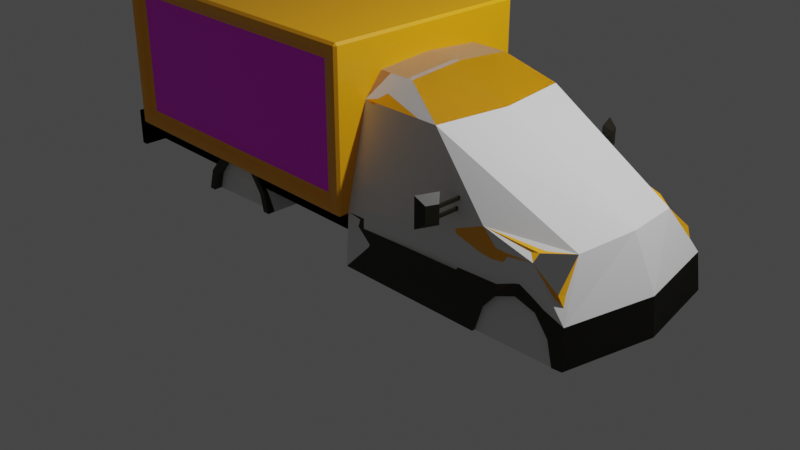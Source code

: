 # Source: DeliveryTruck.blend  (saved by Blender 3.4.6; exported with 4.5.12 LTS)
import bpy
from mathutils import Matrix  # noqa: F401  (used for matrix-valued properties, if any)

bpy.ops.wm.read_factory_settings(use_empty=True)
scene = bpy.context.scene
scene.name = 'Scene'

# ---- collections
col_collection = bpy.data.collections.new('Collection'); scene.collection.children.link(col_collection)

# ---- images (referenced by path relative to the original .blend; pixels are not part of the script)
import os
ASSET_DIR = os.environ.get("B2B_ASSET_DIR", "")  # directory of the original .blend (textures are referenced by path, not embedded)
HERE = os.path.dirname(os.path.abspath(__file__))  # packed textures are extracted next to this script under _unpacked/

def load_image(name, relpath, width, height, colorspace="sRGB"):
    """Load a texture the original file referenced (path relative to the .blend, or extracted next to this script)."""
    p = next((c for c in (os.path.join(HERE, relpath), os.path.join(ASSET_DIR, relpath)) if relpath and os.path.exists(c)), "")
    if p:
        img = bpy.data.images.load(p, check_existing=True)
        img.name = name
    else:  # same state as the original file: an image datablock whose file is absent (Cycles renders it pink)
        img = bpy.data.images.new(name, width, height)
        img.source = "FILE"
        img.filepath = "//" + (relpath or name)
    img.colorspace_settings.name = colorspace
    return img
img_deliverylegitlogo_png = load_image('DeliveryLegitLogo.png', 'DeliveryLegitLogo.png', 1024, 1024, 'sRGB')

# ---- materials (node trees are filled in below, after node groups)
mat_carbody = bpy.data.materials.new('CarBody')
mat_carbody.alpha_threshold = 0.0
mat_carbody.use_transparent_shadow = False
mat_carbody.roughness = 0.5
mat_carbody.line_color = (0.0, 0.0, 0.0, 1.0)
mat_glass = bpy.data.materials.new('Glass')
mat_glass.use_transparent_shadow = False
mat_bottomside = bpy.data.materials.new('BottomSide')
mat_bottomside.use_transparent_shadow = False
mat_inside = bpy.data.materials.new('Inside')
mat_inside.use_transparent_shadow = False
mat_carbodytextured = bpy.data.materials.new('CarBodyTextured')
mat_carbodytextured.alpha_threshold = 0.0
mat_carbodytextured.use_transparent_shadow = False
mat_carbodytextured.roughness = 0.5
mat_carbodytextured.line_color = (0.0, 0.0, 0.0, 1.0)
mat_tire = bpy.data.materials.new('Tire')
mat_tire.use_transparent_shadow = False
mat_rim = bpy.data.materials.new('Rim')
mat_rim.use_transparent_shadow = False

# ---- material node trees
mat_carbody.use_nodes = True; mat_carbody.node_tree.nodes.clear()
_N = mat_carbody.node_tree.nodes; _L = mat_carbody.node_tree.links
n0 = _N.new('ShaderNodeOutputMaterial'); n0.name = 'Material Output'; n0.location = (300, 300)
n1 = _N.new('ShaderNodeBsdfPrincipled'); n1.name = 'Principled BSDF'; n1.location = (10, 300)
n1.distribution = 'GGX'
n1.subsurface_method = 'RANDOM_WALK_SKIN'
n1.inputs[0].default_value = (1.0, 0.4231, 0.0, 1.0)
n1.inputs[3].default_value = 1.45
n1.inputs[19].default_value = 0.25
n1.inputs[27].default_value = (0.0, 0.0, 0.0, 1.0)
n1.inputs[28].default_value = 1.0
_L.new(n1.outputs[0], n0.inputs[0])
n0.is_active_output = True
mat_glass.use_nodes = True; mat_glass.node_tree.nodes.clear()
_N = mat_glass.node_tree.nodes; _L = mat_glass.node_tree.links
n0 = _N.new('ShaderNodeBsdfPrincipled'); n0.name = 'Principled BSDF'; n0.location = (10, 300)
n0.distribution = 'GGX'
n0.subsurface_method = 'RANDOM_WALK_SKIN'
n0.inputs[1].default_value = 1.0
n0.inputs[2].default_value = 0.0
n0.inputs[3].default_value = 1.45
n0.inputs[13].default_value = 0.2387
n0.inputs[15].default_value = 0.1171
n0.inputs[27].default_value = (0.0, 0.0, 0.0, 1.0)
n0.inputs[28].default_value = 1.0
n1 = _N.new('ShaderNodeOutputMaterial'); n1.name = 'Material Output'; n1.location = (300, 300)
_L.new(n0.outputs[0], n1.inputs[0])
n1.is_active_output = True
mat_bottomside.use_nodes = True; mat_bottomside.node_tree.nodes.clear()
_N = mat_bottomside.node_tree.nodes; _L = mat_bottomside.node_tree.links
n0 = _N.new('ShaderNodeBsdfPrincipled'); n0.name = 'Principled BSDF'; n0.location = (10, 300)
n0.distribution = 'GGX'
n0.subsurface_method = 'RANDOM_WALK_SKIN'
n0.inputs[0].default_value = (0.01276, 0.01162, 0.005498, 1.0)
n0.inputs[3].default_value = 1.45
n0.inputs[27].default_value = (0.0, 0.0, 0.0, 1.0)
n0.inputs[28].default_value = 1.0
n1 = _N.new('ShaderNodeOutputMaterial'); n1.name = 'Material Output'; n1.location = (300, 300)
_L.new(n0.outputs[0], n1.inputs[0])
n1.is_active_output = True
mat_inside.use_nodes = True; mat_inside.node_tree.nodes.clear()
_N = mat_inside.node_tree.nodes; _L = mat_inside.node_tree.links
n0 = _N.new('ShaderNodeBsdfPrincipled'); n0.name = 'Principled BSDF'; n0.location = (10, 300)
n0.distribution = 'GGX'
n0.subsurface_method = 'RANDOM_WALK_SKIN'
n0.inputs[0].default_value = (0.07881, 0.06003, 0.004955, 1.0)
n0.inputs[2].default_value = 1.0
n0.inputs[3].default_value = 1.45
n0.inputs[13].default_value = 0.2658
n0.inputs[27].default_value = (0.0, 0.0, 0.0, 1.0)
n0.inputs[28].default_value = 1.0
n1 = _N.new('ShaderNodeOutputMaterial'); n1.name = 'Material Output'; n1.location = (300, 300)
_L.new(n0.outputs[0], n1.inputs[0])
n1.is_active_output = True
mat_carbodytextured.use_nodes = True; mat_carbodytextured.node_tree.nodes.clear()
_N = mat_carbodytextured.node_tree.nodes; _L = mat_carbodytextured.node_tree.links
n0 = _N.new('ShaderNodeOutputMaterial'); n0.name = 'Material Output'; n0.location = (300, 300)
n1 = _N.new('ShaderNodeBsdfPrincipled'); n1.name = 'Principled BSDF'; n1.location = (10, 300)
n1.distribution = 'GGX'
n1.subsurface_method = 'RANDOM_WALK_SKIN'
n1.inputs[3].default_value = 1.45
n1.inputs[19].default_value = 0.25
n1.inputs[27].default_value = (0.0, 0.0, 0.0, 1.0)
n1.inputs[28].default_value = 1.0
n2 = _N.new('ShaderNodeTexImage'); n2.name = 'Image Texture'; n2.location = (-280, 276)
n2.image = img_deliverylegitlogo_png
n2.interpolation = 'Closest'
_L.new(n1.outputs[0], n0.inputs[0])
_L.new(n2.outputs[0], n1.inputs[0])
n0.is_active_output = True
mat_tire.use_nodes = True; mat_tire.node_tree.nodes.clear()
_N = mat_tire.node_tree.nodes; _L = mat_tire.node_tree.links
n0 = _N.new('ShaderNodeBsdfPrincipled'); n0.name = 'Principled BSDF'; n0.location = (10, 300)
n0.distribution = 'GGX'
n0.subsurface_method = 'RANDOM_WALK_SKIN'
n0.inputs[0].default_value = (0.004454, 0.004454, 0.004454, 1.0)
n0.inputs[2].default_value = 0.9369
n0.inputs[3].default_value = 1.45
n0.inputs[13].default_value = 0.7162
n0.inputs[27].default_value = (0.0, 0.0, 0.0, 1.0)
n0.inputs[28].default_value = 1.0
n1 = _N.new('ShaderNodeOutputMaterial'); n1.name = 'Material Output'; n1.location = (300, 300)
_L.new(n0.outputs[0], n1.inputs[0])
n1.is_active_output = True
mat_rim.use_nodes = True; mat_rim.node_tree.nodes.clear()
_N = mat_rim.node_tree.nodes; _L = mat_rim.node_tree.links
n0 = _N.new('ShaderNodeBsdfPrincipled'); n0.name = 'Principled BSDF'; n0.location = (10, 300)
n0.distribution = 'GGX'
n0.subsurface_method = 'RANDOM_WALK_SKIN'
n0.inputs[1].default_value = 1.0
n0.inputs[2].default_value = 0.6622
n0.inputs[3].default_value = 1.45
n0.inputs[27].default_value = (0.0, 0.0, 0.0, 1.0)
n0.inputs[28].default_value = 1.0
n1 = _N.new('ShaderNodeOutputMaterial'); n1.name = 'Material Output'; n1.location = (300, 300)
_L.new(n0.outputs[0], n1.inputs[0])
n1.is_active_output = True

# ---- world
world_world = bpy.data.worlds.new('World'); scene.world = world_world
world_world.use_nodes = True; world_world.node_tree.nodes.clear()
_N = world_world.node_tree.nodes; _L = world_world.node_tree.links
n0 = _N.new('ShaderNodeOutputWorld'); n0.name = 'World Output'; n0.location = (300, 300)
n1 = _N.new('ShaderNodeBackground'); n1.name = 'Background'; n1.location = (10, 300)
n1.inputs[0].default_value = (0.05088, 0.05088, 0.05088, 1.0)
_L.new(n1.outputs[0], n0.inputs[0])
n0.is_active_output = True
world_world.color = (0.05088, 0.05088, 0.05088)
world_world.use_sun_shadow = False
world_world.sun_shadow_jitter_overblur = 0.0

# ---- cameras
cam_camera = bpy.data.cameras.new('Camera')
cam_camera.clip_end = 100.0
cam_camera.ortho_scale = 7.314

# ---- lights
light_light = bpy.data.lights.new('Light', 'POINT')
light_light.transmission_factor = 0.0
light_light.energy = 1000.0
light_light.shadow_soft_size = 0.1
light_light.shadow_maximum_resolution = 0.006
light_light.use_absolute_resolution = True

# ---- meshes
me_cube = bpy.data.meshes.new('Cube')
me_cube.from_pydata([(2.857, -0.929, 0.3834), (2.894, -0.9599, 0.0), (0.3934, -1.039, 0.0), (0.3934, -1.01, 0.3033), (-2.975, -1.01, 0.3033), (-2.975, -1.01, 0.5193), (3.05, 0.0, 0.3834), (3.087, 0.0, 0.0), (2.949, 0.0, 0.4409), (0.3934, 0.0, 0.0), (2.804, 0.0, 0.8958), (2.194, 0.0, 0.9895), (0.7972, 0.0, 1.859), (0.3998, 0.0, 1.859), (0.3934, 0.0, 0.3033), (-2.975, 0.0, 0.3033), (-2.975, 0.0, 0.5193), (2.379, -0.7087, 0.4905), (2.82, -0.8564, 0.4547), (-2.975, -0.8597, 0.3033), (-2.975, -0.8597, 0.5193), (0.7972, -0.5937, 1.812), (0.3998, -0.5937, 1.812), (0.3934, -0.9242, 0.0), (0.3998, -0.9242, 0.5193), (0.3934, -0.9242, 0.3033), (1.912, -0.8053, 1.004), (-2.907, -1.01, 0.3033), (-2.907, -1.01, 0.5193), (-2.907, 0.0, 0.3033), (-2.907, 0.0, 0.5877), (-2.907, -0.9242, 0.3033), (-2.907, -0.9242, 0.5193), (-2.975, -1.115, 0.646), (-2.975, -1.115, 0.2625), (-2.907, -1.115, 0.646), (-2.907, 0.0, 0.646), (-2.975, 0.0, 0.646), (-2.975, -0.8486, 0.2625), (-2.975, 0.0, 0.2625), (-2.975, -0.8486, 0.646), (-2.907, -0.8486, 0.646), (-2.907, -1.115, 0.2625), (-2.907, 0.0, 0.2625), (-2.907, -0.8486, 0.2625), (0.3982, -1.01, 0.4518), (0.3998, -0.9242, 0.6203), (1.383, 0.0, 1.582), (1.361, -0.6985, 1.525), (0.3998, -0.7832, 1.582), (2.713, -0.6138, 0.8633), (2.48, -0.8135, 0.8558), (2.479, -0.8892, 0.7958), (2.75, -0.8891, 0.6111), (0.3998, 0.0, 0.5877), (0.3998, -0.9087, 0.9755), (2.137, -0.9097, 0.5155), (2.578, -0.689, 0.4168), (2.041, -0.9403, 0.7892), (2.388, -0.9784, 0.4895), (1.979, -1.022, -0.0001705), (2.795, -0.9711, -0.0001705), (2.187, -1.0, 0.4158), (2.588, -0.962, 0.4158), (2.04, -1.012, 0.2396), (2.734, -0.9688, 0.2396), (2.178, -0.7137, 0.4168), (2.031, -0.7221, 0.2405), (1.969, -0.732, 0.0007633), (2.228, -0.7089, 0.0007633), (2.526, -0.6905, 0.0007633), (2.786, -0.6815, 0.0007633), (2.725, -0.6792, 0.2405), (2.187, -0.9967, 0.4594), (2.588, -0.952, 0.4594), (2.388, -0.9709, 0.5331), (2.388, -0.9047, 0.6099), (2.634, -0.885, 0.521), (0.5283, 0.0, 1.859), (0.598, -1.003, 0.5487), (0.5283, -0.5937, 1.812), (0.5283, -0.7827, 1.582), (0.5283, -0.9091, 0.9719), (0.5283, -0.9259, 0.6143), (0.6018, -1.009, 0.4521), (0.7331, 0.0, 1.859), (1.681, -0.9369, 0.8011), (1.733, -0.9129, 0.5164), (0.7331, -0.5937, 1.812), (1.205, -0.7444, 1.55), (1.68, -0.8638, 0.9804), (1.737, -0.9999, 0.4573), (1.789, 0.0, 0.5164), (0.5985, 0.0, 0.5495), (1.095, 0.0, 1.582), (0.5283, 0.0, 1.582), (1.703, 0.0, 0.949), (0.5283, 0.0, 0.9719), (1.737, 0.0, 0.4573), (0.6018, 0.0, 0.4516), (0.5283, 0.0, 0.6143), (1.762, 0.0, 0.8011), (-1.374, -0.7087, 0.4905), (-1.175, -0.689, 0.4168), (-1.365, -0.9784, 0.4895), (-1.76, -1.019, 0.05702), (-0.9727, -0.9706, 0.05703), (-1.566, -1.0, 0.4158), (-1.165, -0.962, 0.4158), (-1.713, -1.012, 0.2396), (-1.019, -0.9688, 0.2396), (-1.575, -0.7137, 0.4168), (-1.722, -0.7221, 0.2405), (-1.769, -0.7296, 0.05796), (-0.982, -0.681, 0.05796), (-1.029, -0.6792, 0.2405), (-1.615, -0.7137, 0.4883), (-1.791, -0.7221, 0.2773), (-1.375, -0.7087, 0.5765), (-1.125, -0.962, 0.4872), (-1.364, -0.9784, 0.5754), (-1.604, -1.0, 0.4872), (-1.78, -1.012, 0.2762), (-1.836, -1.019, 0.0577), (-1.847, -0.7296, 0.05881), (-0.8942, -0.9706, 0.0577), (-0.9054, -0.681, 0.05882), (-0.9499, -0.9688, 0.2762), (-0.9611, -0.6792, 0.2774), (-1.136, -0.689, 0.4883), (-1.703, 0.0, 0.3033), (-1.048, 0.0, 0.3033), (-1.703, -0.9242, 0.3033), (-1.048, -0.9242, 0.3033), (-1.231, -0.9242, 0.5193), (-1.514, -0.9242, 0.5193), (-2.975, -0.6843, 0.3033), (-2.975, -0.6843, 0.5193), (0.3934, -0.7166, 0.0), (0.3934, -0.7166, 0.3033), (-2.907, -0.7166, 0.3033), (-2.907, -0.7166, 0.5716), (-2.975, -0.6787, 0.2625), (-2.975, -0.6787, 0.646), (-2.907, -0.6787, 0.2625), (-2.907, -0.6787, 0.646), (0.3998, -0.7166, 0.5716), (-1.217, -0.7166, 0.5193), (-1.528, -0.7166, 0.5193), (-1.703, -0.7166, 0.3033), (-1.048, -0.7166, 0.3033), (1.441, 0.0, 1.517), (1.964, -0.9126, 0.9418), (2.098, 0.0, 1.049), (1.272, -0.7782, 1.582), (0.3998, 0.0, 0.6495), (0.3998, -1.011, 0.554), (1.622, -0.9118, 0.949), (1.095, -0.7792, 1.582), (1.68, 0.0, 0.9804), (1.205, 0.0, 1.55), (0.5283, -0.8638, 0.9719), (1.686, -0.8899, 0.8011), (1.627, -0.8663, 0.949), (0.5283, -0.745, 1.582), (0.5283, -0.8795, 0.6143), (1.736, -0.8674, 0.5164), (0.5981, -0.8817, 0.5488), (1.737, -0.8777, 0.4573), (0.6018, -0.8862, 0.452), (1.095, -0.7417, 1.582), (1.532, -1.261, 1.151), (1.532, -1.261, 0.9221), (1.591, -1.113, 1.151), (1.591, -1.113, 0.9221), (1.688, -1.145, 1.119), (1.643, -1.257, 1.119), (1.643, -1.257, 0.9548), (1.688, -1.145, 0.9548), (1.626, -1.077, 1.19), (1.543, -1.286, 1.19), (1.543, -1.286, 0.884), (1.626, -1.077, 0.884), (1.668, -1.137, 1.097), (1.668, -1.137, 1.064), (1.646, -1.137, 1.097), (1.646, -1.137, 1.064), (1.646, -0.8611, 1.064), (1.646, -0.8611, 1.097), (1.668, -0.8611, 1.064), (1.668, -0.8611, 1.097), (1.668, -1.137, 1.007), (1.668, -1.137, 0.9743), (1.646, -1.137, 1.007), (1.646, -1.137, 0.9743), (1.646, -0.8852, 0.9743), (1.646, -0.8852, 1.007), (1.668, -0.8852, 0.9743), (1.668, -0.8852, 1.007), (2.857, 0.929, 0.3834), (2.894, 0.9599, 0.0), (0.3934, 1.039, 0.0), (0.3934, 1.01, 0.3033), (-2.975, 1.01, 0.3033), (-2.975, 1.01, 0.5193), (2.379, 0.7087, 0.4905), (2.82, 0.8564, 0.4547), (-2.975, 0.8597, 0.3033), (-2.975, 0.8597, 0.5193), (0.7972, 0.5937, 1.812), (0.3998, 0.5937, 1.812), (0.3934, 0.9242, 0.0), (0.3998, 0.9242, 0.5193), (0.3934, 0.9242, 0.3033), (1.912, 0.8053, 1.004), (-2.907, 1.01, 0.3033), (-2.907, 1.01, 0.5193), (-2.907, 0.9242, 0.3033), (-2.907, 0.9242, 0.5193), (-2.975, 1.115, 0.646), (-2.975, 1.115, 0.2625), (-2.907, 1.115, 0.646), (-2.975, 0.8486, 0.2625), (-2.975, 0.8486, 0.646), (-2.907, 0.8486, 0.646), (-2.907, 1.115, 0.2625), (-2.907, 0.8486, 0.2625), (0.3982, 1.01, 0.4518), (0.3998, 0.9242, 0.6203), (1.361, 0.6985, 1.525), (0.3998, 0.7832, 1.582), (2.713, 0.6138, 0.8633), (2.48, 0.8135, 0.8558), (2.479, 0.8892, 0.7958), (2.75, 0.8891, 0.6111), (0.3998, 0.9087, 0.9755), (2.137, 0.9097, 0.5155), (2.578, 0.689, 0.4168), (2.041, 0.9403, 0.7892), (2.388, 0.9784, 0.4895), (1.979, 1.022, -0.0001705), (2.795, 0.9711, -0.0001705), (2.187, 1.0, 0.4158), (2.588, 0.962, 0.4158), (2.04, 1.012, 0.2396), (2.734, 0.9688, 0.2396), (2.178, 0.7137, 0.4168), (2.031, 0.7221, 0.2405), (1.969, 0.732, 0.0007633), (2.228, 0.7089, 0.0007633), (2.526, 0.6905, 0.0007633), (2.786, 0.6815, 0.0007633), (2.725, 0.6792, 0.2405), (2.187, 0.9967, 0.4594), (2.588, 0.952, 0.4594), (2.388, 0.9709, 0.5331), (2.388, 0.9047, 0.6099), (2.634, 0.885, 0.521), (0.598, 1.003, 0.5487), (0.5283, 0.5937, 1.812), (0.5283, 0.7827, 1.582), (0.5283, 0.9091, 0.9719), (0.5283, 0.9259, 0.6143), (0.6018, 1.009, 0.4521), (1.681, 0.9369, 0.8011), (1.733, 0.9129, 0.5164), (0.7331, 0.5937, 1.812), (1.205, 0.7444, 1.55), (1.68, 0.8638, 0.9804), (1.737, 0.9999, 0.4573), (-1.374, 0.7087, 0.4905), (-1.175, 0.689, 0.4168), (-1.365, 0.9784, 0.4895), (-1.76, 1.019, 0.05702), (-0.9727, 0.9706, 0.05703), (-1.566, 1.0, 0.4158), (-1.165, 0.962, 0.4158), (-1.713, 1.012, 0.2396), (-1.019, 0.9688, 0.2396), (-1.575, 0.7137, 0.4168), (-1.722, 0.7221, 0.2405), (-1.769, 0.7296, 0.05796), (-0.982, 0.681, 0.05796), (-1.029, 0.6792, 0.2405), (-1.615, 0.7137, 0.4883), (-1.791, 0.7221, 0.2773), (-1.375, 0.7087, 0.5765), (-1.125, 0.962, 0.4872), (-1.364, 0.9784, 0.5754), (-1.604, 1.0, 0.4872), (-1.78, 1.012, 0.2762), (-1.836, 1.019, 0.0577), (-1.847, 0.7296, 0.05881), (-0.8942, 0.9706, 0.0577), (-0.9054, 0.681, 0.05882), (-0.9499, 0.9688, 0.2762), (-0.9611, 0.6792, 0.2774), (-1.136, 0.689, 0.4883), (-1.703, 0.9242, 0.3033), (-1.048, 0.9242, 0.3033), (-1.231, 0.9242, 0.5193), (-1.514, 0.9242, 0.5193), (-2.975, 0.6843, 0.3033), (-2.975, 0.6843, 0.5193), (0.3934, 0.7166, 0.0), (0.3934, 0.7166, 0.3033), (-2.907, 0.7166, 0.3033), (-2.907, 0.7166, 0.5716), (-2.975, 0.6787, 0.2625), (-2.975, 0.6787, 0.646), (-2.907, 0.6787, 0.2625), (-2.907, 0.6787, 0.646), (0.3998, 0.7166, 0.5716), (-1.217, 0.7166, 0.5193), (-1.528, 0.7166, 0.5193), (-1.703, 0.7166, 0.3033), (-1.048, 0.7166, 0.3033), (1.964, 0.9126, 0.9418), (1.272, 0.7782, 1.582), (0.3998, 1.011, 0.554), (1.622, 0.9118, 0.949), (1.095, 0.7792, 1.582), (0.5283, 0.8638, 0.9719), (1.686, 0.8899, 0.8011), (1.627, 0.8663, 0.949), (0.5283, 0.745, 1.582), (0.5283, 0.8795, 0.6143), (1.736, 0.8674, 0.5164), (0.5981, 0.8817, 0.5488), (1.737, 0.8777, 0.4573), (0.6018, 0.8862, 0.452), (1.095, 0.7417, 1.582), (1.532, 1.261, 1.151), (1.532, 1.261, 0.9221), (1.591, 1.113, 1.151), (1.591, 1.113, 0.9221), (1.688, 1.145, 1.119), (1.643, 1.257, 1.119), (1.643, 1.257, 0.9548), (1.688, 1.145, 0.9548), (1.626, 1.077, 1.19), (1.543, 1.286, 1.19), (1.543, 1.286, 0.884), (1.626, 1.077, 0.884), (1.668, 1.137, 1.097), (1.668, 1.137, 1.064), (1.646, 1.137, 1.097), (1.646, 1.137, 1.064), (1.646, 0.8611, 1.064), (1.646, 0.8611, 1.097), (1.668, 0.8611, 1.064), (1.668, 0.8611, 1.097), (1.668, 1.137, 1.007), (1.668, 1.137, 0.9743), (1.646, 1.137, 1.007), (1.646, 1.137, 0.9743), (1.646, 0.8852, 0.9743), (1.646, 0.8852, 1.007), (1.668, 0.8852, 0.9743), (1.668, 0.8852, 1.007)], [], [(137, 16, 15, 136), (88, 21, 12, 85), (140, 31, 44, 144), (62, 59, 75, 73), (139, 14, 9, 138), (157, 152, 154, 158), (46, 155, 54, 146, 24), (150, 131, 14, 139), (48, 26, 153, 151), (18, 53, 77), (134, 133, 25, 24), (0, 1, 7, 6), (3, 25, 23, 2), (20, 5, 33, 40), (158, 154, 21, 88), (5, 20, 19, 4), (31, 27, 42, 44), (25, 3, 45, 24), (31, 32, 28, 27), (136, 15, 39, 142), (5, 4, 34, 33), (145, 36, 37, 143), (35, 41, 40, 33), (42, 35, 33, 34), (34, 38, 44, 42), (142, 39, 43, 144), (27, 28, 35, 42), (4, 19, 38, 34), (141, 30, 36, 145), (137, 20, 40, 143), (28, 32, 41, 35), (18, 0, 6, 8), (21, 154, 47, 12), (50, 53, 18, 8, 10), (50, 51, 52, 53), (152, 51, 50, 10, 11), (58, 52, 51, 152), (75, 74, 77, 76), (87, 56, 58, 86), (86, 58, 152, 157), (62, 64, 67, 66), (61, 65, 72, 71), (64, 60, 68, 67), (63, 59, 17, 57), (65, 63, 57, 72), (73, 75, 76, 56), (66, 67, 68, 69, 70, 71, 72, 57, 17), (59, 62, 66, 17), (71, 7, 1, 61), (1, 0, 74, 63, 65, 61), (52, 76, 77, 53), (87, 91, 73, 56), (59, 63, 74, 75), (18, 77, 74, 0), (64, 3, 2, 60), (58, 56, 76, 52), (73, 91, 84, 45, 3, 64, 62), (46, 24, 45, 156), (46, 83, 82, 55), (49, 81, 80, 22), (55, 82, 81, 49), (22, 80, 78, 13), (166, 162, 101, 92), (161, 165, 100, 97), (164, 161, 97, 95), (81, 158, 88, 80), (162, 163, 96, 101), (80, 88, 85, 78), (165, 167, 93, 100), (169, 168, 98, 99), (170, 164, 95, 94), (168, 166, 92, 98), (167, 169, 99, 93), (107, 111, 112, 109), (106, 114, 115, 110), (109, 112, 113, 105), (108, 103, 102, 104), (110, 115, 103, 108), (104, 102, 111, 107), (121, 122, 117, 116), (125, 127, 128, 126), (122, 123, 124, 117), (119, 120, 118, 129), (127, 119, 129, 128), (120, 121, 116, 118), (113, 112, 117, 124), (109, 105, 123, 122), (108, 104, 120, 119), (115, 114, 126, 128), (114, 106, 125, 126), (104, 107, 121, 120), (103, 115, 128, 129), (106, 110, 127, 125), (110, 108, 119, 127), (107, 109, 122, 121), (105, 113, 124, 123), (112, 111, 116, 117), (102, 103, 129, 118), (111, 102, 118, 116), (32, 31, 132, 135), (140, 29, 130, 149), (149, 130, 131, 150), (31, 140, 149, 132), (149, 150, 147, 148), (16, 137, 143, 37), (32, 141, 145, 41), (38, 142, 144, 44), (41, 145, 143, 40), (134, 135, 148, 147), (19, 136, 142, 38), (133, 150, 139, 25), (25, 139, 138, 23), (29, 140, 144, 43), (20, 137, 136, 19), (133, 134, 147, 150), (135, 132, 149, 148), (135, 134, 24, 146, 141, 32), (141, 146, 54, 30), (153, 26, 152, 11), (26, 48, 154, 152), (48, 151, 47, 154), (22, 13, 155, 46, 55, 49), (46, 156, 79, 83), (45, 84, 79, 156), (90, 159, 96, 163), (163, 157, 158, 170), (90, 163, 170, 89), (160, 89, 170, 94), (79, 84, 169, 167), (91, 87, 166, 168), (158, 81, 164, 170), (84, 91, 168, 169), (83, 79, 167, 165), (86, 157, 163, 162), (81, 82, 161, 164), (82, 83, 165, 161), (87, 86, 162, 166), (90, 89, 160, 159), (171, 173, 174, 172), (176, 177, 178, 175), (181, 182, 178, 177), (179, 180, 176, 175), (182, 179, 175, 178), (180, 181, 177, 176), (173, 171, 180, 179), (171, 172, 181, 180), (172, 174, 182, 181), (174, 173, 179, 182), (186, 184, 183, 185), (187, 188, 190, 189), (184, 186, 187, 189), (186, 185, 188, 187), (185, 183, 190, 188), (183, 184, 189, 190), (194, 192, 191, 193), (195, 196, 198, 197), (192, 194, 195, 197), (194, 193, 196, 195), (193, 191, 198, 196), (191, 192, 197, 198), (303, 302, 15, 16), (266, 85, 12, 209), (306, 310, 226, 217), (242, 253, 255, 239), (305, 304, 9, 14), (320, 321, 318, 317), (228, 212, 312, 54, 155), (316, 305, 14, 131), (229, 151, 153, 214), (206, 257, 234), (300, 212, 213, 299), (199, 6, 7, 200), (202, 201, 211, 213), (208, 223, 219, 204), (321, 266, 209, 318), (204, 203, 207, 208), (217, 226, 225, 215), (213, 212, 227, 202), (217, 215, 216, 218), (302, 308, 39, 15), (204, 219, 220, 203), (311, 309, 37, 36), (221, 219, 223, 224), (225, 220, 219, 221), (220, 225, 226, 222), (308, 310, 43, 39), (215, 225, 221, 216), (203, 220, 222, 207), (307, 311, 36, 30), (303, 309, 223, 208), (216, 221, 224, 218), (206, 8, 6, 199), (209, 12, 47, 318), (231, 10, 8, 206, 234), (231, 234, 233, 232), (317, 11, 10, 231, 232), (238, 317, 232, 233), (255, 256, 257, 254), (265, 264, 238, 236), (264, 320, 317, 238), (242, 246, 247, 244), (241, 251, 252, 245), (244, 247, 248, 240), (243, 237, 205, 239), (245, 252, 237, 243), (253, 236, 256, 255), (246, 205, 237, 252, 251, 250, 249, 248, 247), (239, 205, 246, 242), (7, 251, 241, 200), (200, 241, 245, 243, 254, 199), (233, 234, 257, 256), (265, 236, 253, 269), (239, 255, 254, 243), (206, 199, 254, 257), (244, 240, 201, 202), (238, 233, 256, 236), (253, 242, 244, 202, 227, 263, 269), (228, 319, 227, 212), (228, 235, 261, 262), (230, 210, 259, 260), (235, 230, 260, 261), (210, 13, 78, 259), (327, 92, 101, 323), (322, 97, 100, 326), (325, 95, 97, 322), (260, 259, 266, 321), (323, 101, 96, 324), (259, 78, 85, 266), (326, 100, 93, 328), (330, 99, 98, 329), (331, 94, 95, 325), (329, 98, 92, 327), (328, 93, 99, 330), (275, 277, 280, 279), (274, 278, 283, 282), (277, 273, 281, 280), (276, 272, 270, 271), (278, 276, 271, 283), (272, 275, 279, 270), (289, 284, 285, 290), (293, 294, 296, 295), (290, 285, 292, 291), (287, 297, 286, 288), (295, 296, 297, 287), (288, 286, 284, 289), (281, 292, 285, 280), (277, 290, 291, 273), (276, 287, 288, 272), (283, 296, 294, 282), (282, 294, 293, 274), (272, 288, 289, 275), (271, 297, 296, 283), (274, 293, 295, 278), (278, 295, 287, 276), (275, 289, 290, 277), (273, 291, 292, 281), (280, 285, 284, 279), (270, 286, 297, 271), (279, 284, 286, 270), (218, 301, 298, 217), (306, 315, 130, 29), (315, 316, 131, 130), (217, 298, 315, 306), (315, 314, 313, 316), (16, 37, 309, 303), (218, 224, 311, 307), (222, 226, 310, 308), (224, 223, 309, 311), (300, 313, 314, 301), (207, 222, 308, 302), (299, 213, 305, 316), (213, 211, 304, 305), (29, 43, 310, 306), (208, 207, 302, 303), (299, 316, 313, 300), (301, 314, 315, 298), (301, 218, 307, 312, 212, 300), (307, 30, 54, 312), (153, 11, 317, 214), (214, 317, 318, 229), (229, 318, 47, 151), (210, 230, 235, 228, 155, 13), (228, 262, 258, 319), (227, 319, 258, 263), (268, 324, 96, 159), (324, 331, 321, 320), (268, 267, 331, 324), (160, 94, 331, 267), (258, 328, 330, 263), (269, 329, 327, 265), (321, 331, 325, 260), (263, 330, 329, 269), (262, 326, 328, 258), (264, 323, 324, 320), (260, 325, 322, 261), (261, 322, 326, 262), (265, 327, 323, 264), (268, 159, 160, 267), (332, 333, 335, 334), (337, 336, 339, 338), (342, 338, 339, 343), (340, 336, 337, 341), (343, 339, 336, 340), (341, 337, 338, 342), (334, 340, 341, 332), (332, 341, 342, 333), (333, 342, 343, 335), (335, 343, 340, 334), (347, 346, 344, 345), (348, 350, 351, 349), (345, 350, 348, 347), (347, 348, 349, 346), (346, 349, 351, 344), (344, 351, 350, 345), (355, 354, 352, 353), (356, 358, 359, 357), (353, 358, 356, 355), (355, 356, 357, 354), (354, 357, 359, 352), (352, 359, 358, 353), (2, 23, 138, 9, 68, 60), (201, 240, 248, 9, 304, 211), (9, 248, 249, 250, 251, 7), (68, 9, 7, 71, 70, 69)])
me_cube.polygons.foreach_set('material_index', [2, 0, 2, 2, 2, 2, 2, 2, 1, 0, 2, 2, 2, 2, 0, 2, 2, 2, 2, 2, 2, 2, 2, 2, 2, 2, 2, 2, 2, 2, 2, 2, 0, 0, 1, 0, 0, 2, 0, 0, 2, 2, 2, 2, 2, 2, 2, 2, 2, 2, 0, 2, 2, 2, 2, 0, 2, 2, 0, 0, 0, 0, 3, 3, 3, 0, 3, 0, 3, 3, 3, 3, 3, 2, 2, 2, 2, 2, 2, 2, 2, 2, 2, 2, 2, 2, 2, 2, 2, 2, 2, 2, 2, 2, 2, 2, 2, 2, 2, 2, 2, 2, 2, 2, 2, 2, 2, 2, 2, 2, 2, 2, 2, 2, 2, 2, 2, 2, 2, 2, 2, 0, 2, 2, 3, 2, 3, 3, 2, 2, 2, 2, 2, 2, 2, 2, 2, 1, 1, 2, 2, 2, 2, 2, 2, 2, 2, 2, 2, 2, 2, 2, 2, 2, 2, 2, 2, 2, 2, 2, 2, 0, 2, 2, 2, 2, 2, 2, 1, 0, 2, 2, 2, 2, 0, 2, 2, 2, 2, 2, 2, 2, 2, 2, 2, 2, 2, 2, 2, 2, 2, 2, 0, 0, 1, 0, 0, 2, 0, 0, 2, 2, 2, 2, 2, 2, 2, 2, 2, 2, 0, 2, 2, 2, 2, 0, 2, 2, 0, 0, 0, 0, 3, 3, 3, 0, 3, 0, 3, 3, 3, 3, 3, 2, 2, 2, 2, 2, 2, 2, 2, 2, 2, 2, 2, 2, 2, 2, 2, 2, 2, 2, 2, 2, 2, 2, 2, 2, 2, 2, 2, 2, 2, 2, 2, 2, 2, 2, 2, 2, 2, 2, 2, 2, 2, 2, 2, 2, 2, 2, 2, 0, 2, 2, 3, 2, 3, 3, 2, 2, 2, 2, 2, 2, 2, 2, 2, 1, 1, 2, 2, 2, 2, 2, 2, 2, 2, 2, 2, 2, 2, 2, 2, 2, 2, 2, 2, 2, 2, 2, 2, 2, 2, 2])
_uv = me_cube.uv_layers.new(name='UVMap')
_uv.uv.foreach_set('vector', [0.0, 0.0, 0.0, 0.0, 0.0, 0.0, 0.0, 0.0, 0.0, 0.0, 0.0, 0.0, 0.0, 0.0, 0.0, 0.0, 0.0, 0.0, 0.0, 0.0, 0.0, 0.0, 0.0, 0.0, 0.0, 0.0, 0.0, 0.0, 0.0, 0.0, 0.0, 0.0, 0.0, 0.0, 0.0, 0.0, 0.0, 0.0, 0.0, 0.0, 0.0, 0.0, 0.0, 0.0, 0.0, 0.0, 0.0, 0.0, 0.0, 0.0, 0.0, 0.0, 0.0, 0.0, 0.0, 0.0, 0.0, 0.0, 0.0, 0.0, 0.0, 0.0, 0.0, 0.0, 0.0, 0.0, 0.0, 0.0, 0.0, 0.0, 0.0, 0.0, 0.0, 0.0, 0.0, 0.0, 0.0, 0.0, 0.0, 0.0, 0.0, 0.0, 0.0, 0.0, 0.0, 0.0, 0.0, 0.0, 0.0, 0.0, 0.0, 0.0, 0.0, 0.0, 0.0, 0.0, 0.0, 0.0, 0.0, 0.0, 0.0, 0.0, 0.0, 0.0, 0.0, 0.0, 0.0, 0.0, 0.0, 0.0, 0.0, 0.0, 0.0, 0.0, 0.0, 0.0, 0.0, 0.0, 0.0, 0.0, 0.0, 0.0, 0.0, 0.0, 0.0, 0.0, 0.0, 0.0, 0.0, 0.0, 0.0, 0.0, 0.0, 0.0, 0.0, 0.0, 0.0, 0.0, 0.0, 0.0, 0.0, 0.0, 0.0, 0.0, 0.0, 0.0, 0.0, 0.0, 0.0, 0.0, 0.0, 0.0, 0.0, 0.0, 0.0, 0.0, 0.0, 0.0, 0.0, 0.0, 0.0, 0.0, 0.0, 0.0, 0.0, 0.0, 0.0, 0.0, 0.0, 0.0, 0.0, 0.0, 0.0, 0.0, 0.0, 0.0, 0.0, 0.0, 0.0, 0.0, 0.0, 0.0, 0.0, 0.0, 0.0, 0.0, 0.0, 0.0, 0.0, 0.0, 0.0, 0.0, 0.0, 0.0, 0.0, 0.0, 0.0, 0.0, 0.0, 0.0, 0.0, 0.0, 0.0, 0.0, 0.0, 0.0, 0.0, 0.0, 0.0, 0.0, 0.0, 0.0, 0.0, 0.0, 0.0, 0.0, 0.0, 0.0, 0.0, 0.0, 0.0, 0.0, 0.0, 0.0, 0.0, 0.0, 0.0, 0.0, 0.0, 0.0, 0.0, 0.0, 0.0, 0.0, 0.0, 0.0, 0.0, 0.0, 0.0, 0.0, 0.0, 0.0, 0.0, 0.0, 0.0, 0.0, 0.0, 0.0, 0.0, 0.0, 0.0, 0.0, 0.0, 0.0, 0.0, 0.0, 0.0, 0.0, 0.0, 0.0, 0.0, 0.0, 0.0, 0.0, 0.0, 0.0, 0.0, 0.0, 0.0, 0.0, 0.0, 0.0, 0.0, 0.0, 0.0, 0.0, 0.0, 0.0, 0.0, 0.0, 0.0, 0.0, 0.0, 0.0, 0.0, 0.0, 0.0, 0.0, 0.0, 0.0, 0.0, 0.0, 0.0, 0.0, 0.0, 0.0, 0.0, 0.0, 0.0, 0.0, 0.0, 0.0, 0.0, 0.0, 0.0, 0.0, 0.0, 0.0, 0.0, 0.0, 0.0, 0.0, 0.0, 0.0, 0.0, 0.0, 0.0, 0.0, 0.0, 0.0, 0.0, 0.0, 0.0, 0.0, 0.0, 0.0, 0.0, 0.0, 0.0, 0.0, 0.0, 0.0, 0.0, 0.0, 0.0, 0.0, 0.0, 0.0, 0.0, 0.0, 0.0, 0.0, 0.0, 0.0, 0.0, 0.0, 0.0, 0.0, 0.0, 0.0, 0.0, 0.0, 0.0, 0.0, 0.0, 0.0, 0.0, 0.0, 0.0, 0.0, 0.0, 0.0, 0.0, 0.0, 0.0, 0.0, 0.0, 0.0, 0.0, 0.0, 0.0, 0.0, 0.0, 0.0, 0.0, 0.0, 0.0, 0.0, 0.0, 0.0, 0.0, 0.0, 0.0, 0.0, 0.0, 0.0, 0.0, 0.0, 0.0, 0.0, 0.0, 0.0, 0.0, 0.0, 0.0, 0.0, 0.0, 0.0, 0.0, 0.0, 0.0, 0.0, 0.0, 0.0, 0.0, 0.0, 0.0, 0.0, 0.0, 0.0, 0.0, 0.0, 0.0, 0.0, 0.0, 0.0, 0.0, 0.0, 0.0, 0.0, 0.0, 0.0, 0.0, 0.0, 0.0, 0.0, 0.0, 0.0, 0.0, 0.0, 0.0, 0.0, 0.0, 0.0, 0.0, 0.0, 0.0, 0.0, 0.0, 0.0, 0.0, 0.0, 0.0, 0.0, 0.0, 0.0, 0.0, 0.0, 0.0, 0.0, 0.0, 0.0, 0.0, 0.0, 0.0, 0.0, 0.0, 0.0, 0.0, 0.0, 0.0, 0.0, 0.0, 0.0, 0.0, 0.0, 0.0, 0.0, 0.0, 0.0, 0.0, 0.0, 0.0, 0.0, 0.0, 0.0, 0.0, 0.0, 0.0, 0.0, 0.0, 0.0, 0.0, 0.0, 0.0, 0.0, 0.0, 0.0, 0.0, 0.0, 0.0, 0.0, 0.0, 0.0, 0.0, 0.0, 0.0, 0.0, 0.0, 0.0, 0.0, 0.0, 0.0, 0.0, 0.0, 0.0, 0.0, 0.0, 0.0, 0.0, 0.0, 0.0, 0.0, 0.0, 0.0, 0.0, 0.0, 0.0, 0.0, 0.0, 0.0, 0.0, 0.0, 0.0, 0.0, 0.0, 0.0, 0.0, 0.0, 0.0, 0.0, 0.0, 0.0, 0.0, 0.0, 0.0, 0.0, 0.0, 0.0, 0.0, 0.0, 0.0, 0.0, 0.0, 0.0, 0.0, 0.0, 0.0, 0.0, 0.0, 0.0, 0.0, 0.0, 0.0, 0.0, 0.0, 0.0, 0.0, 0.0, 0.0, 0.0, 0.0, 0.0, 0.0, 0.0, 0.0, 0.0, 0.0, 0.0, 0.0, 0.0, 0.0, 0.0, 0.0, 0.0, 0.0, 0.0, 0.0, 0.0, 0.0, 0.0, 0.0, 0.0, 0.0, 0.0, 0.0, 0.0, 0.0, 0.0, 0.0, 0.0, 0.0, 0.0, 0.0, 0.0, 0.0, 0.0, 0.0, 0.0, 0.0, 0.0, 0.0, 0.0, 0.0, 0.0, 0.0, 0.0, 0.0, 0.0, 0.0, 0.0, 0.0, 0.0, 0.0, 0.0, 0.0, 0.0, 0.0, 0.0, 0.0, 0.0, 0.0, 0.0, 0.0, 0.0, 0.0, 0.0, 0.0, 0.0, 0.0, 0.0, 0.0, 0.0, 0.0, 0.0, 0.0, 0.0, 0.0, 0.0, 0.0, 0.0, 0.0, 0.0, 0.0, 0.0, 0.0, 0.0, 0.0, 0.0, 0.0, 0.0, 0.0, 0.0, 0.0, 0.0, 0.0, 0.0, 0.0, 0.0, 0.0, 0.0, 0.0, 0.0, 0.0, 0.0, 0.0, 0.0, 0.0, 0.0, 0.0, 0.0, 0.0, 0.0, 0.0, 0.0, 0.0, 0.0, 0.0, 0.0, 0.0, 0.0, 0.0, 0.0, 0.0, 0.0, 0.0, 0.0, 0.0, 0.0, 0.0, 0.0, 0.0, 0.0, 0.0, 0.0, 0.0, 0.0, 0.0, 0.0, 0.0, 0.0, 0.0, 0.0, 0.0, 0.0, 0.0, 0.0, 0.0, 0.0, 0.0, 0.0, 0.0, 0.0, 0.0, 0.0, 0.0, 0.0, 0.0, 0.0, 0.0, 0.0, 0.0, 0.0, 0.0, 0.0, 0.0, 0.0, 0.0, 0.0, 0.0, 0.0, 0.0, 0.0, 0.0, 0.0, 0.0, 0.0, 0.0, 0.0, 0.0, 0.0, 0.0, 0.0, 0.0, 0.0, 0.0, 0.0, 0.0, 0.0, 0.0, 0.0, 0.0, 0.0, 0.0, 0.0, 0.0, 0.0, 0.0, 0.0, 0.0, 0.0, 0.0, 0.0, 0.0, 0.0, 0.0, 0.0, 0.0, 0.0, 0.0, 0.0, 0.0, 0.0, 0.0, 0.0, 0.0, 0.0, 0.0, 0.0, 0.0, 0.0, 0.0, 0.0, 0.0, 0.0, 0.0, 0.0, 0.0, 0.0, 0.0, 0.0, 0.0, 0.0, 0.0, 0.0, 0.0, 0.0, 0.0, 0.0, 0.0, 0.0, 0.0, 0.0, 0.0, 0.0, 0.0, 0.0, 0.0, 0.0, 0.0, 0.0, 0.0, 0.0, 0.0, 0.0, 0.0, 0.0, 0.0, 0.0, 0.0, 0.0, 0.0, 0.0, 0.0, 0.0, 0.0, 0.0, 0.0, 0.0, 0.0, 0.0, 0.0, 0.0, 0.0, 0.0, 0.0, 0.0, 0.0, 0.0, 0.0, 0.0, 0.0, 0.0, 0.0, 0.0, 0.0, 0.0, 0.0, 0.0, 0.0, 0.0, 0.0, 0.0, 0.0, 0.0, 0.0, 0.0, 0.0, 0.0, 0.0, 0.0, 0.0, 0.0, 0.0, 0.0, 0.0, 0.0, 0.0, 0.0, 0.0, 0.0, 0.0, 0.0, 0.0, 0.0, 0.0, 0.0, 0.0, 0.0, 0.0, 0.0, 0.0, 0.0, 0.0, 0.0, 0.0, 0.0, 0.0, 0.0, 0.0, 0.0, 0.0, 0.0, 0.0, 0.0, 0.0, 0.0, 0.0, 0.0, 0.0, 0.0, 0.0, 0.0, 0.0, 0.0, 0.0, 0.0, 0.0, 0.0, 0.0, 0.0, 0.0, 0.0, 0.0, 0.0, 0.0, 0.0, 0.0, 0.0, 0.0, 0.0, 0.0, 0.0, 0.0, 0.0, 0.0, 0.0, 0.0, 0.0, 0.0, 0.0, 0.0, 0.0, 0.0, 0.0, 0.0, 0.0, 0.0, 0.0, 0.0, 0.0, 0.0, 0.0, 0.0, 0.0, 0.0, 0.0, 0.0, 0.0, 0.0, 0.0, 0.0, 0.0, 0.0, 0.0, 0.0, 0.0, 0.0, 0.0, 0.0, 0.0, 0.0, 0.0, 0.0, 0.0, 0.0, 0.0, 0.0, 0.0, 0.0, 0.0, 0.0, 0.0, 0.0, 0.0, 0.0, 0.0, 0.0, 0.0, 0.0, 0.0, 0.0, 0.0, 0.0, 0.0, 0.0, 0.0, 0.0, 0.0, 0.0, 0.0, 0.0, 0.0, 0.0, 0.0, 0.0, 0.0, 0.0, 0.0, 0.0, 0.0, 0.0, 0.0, 0.0, 0.0, 0.0, 0.0, 0.0, 0.0, 0.0, 0.0, 0.0, 0.0, 0.0, 0.0, 0.0, 0.0, 0.0, 0.0, 0.0, 0.0, 0.0, 0.0, 0.0, 0.0, 0.0, 0.0, 0.0, 0.0, 0.0, 0.0, 0.0, 0.0, 0.0, 0.0, 0.0, 0.0, 0.0, 0.0, 0.0, 0.0, 0.0, 0.0, 0.0, 0.0, 0.0, 0.0, 0.0, 0.0, 0.0, 0.0, 0.0, 0.0, 0.0, 0.0, 0.0, 0.0, 0.0, 0.0, 0.0, 0.0, 0.0, 0.0, 0.0, 0.0, 0.0, 0.0, 0.0, 0.0, 0.0, 0.0, 0.0, 0.0, 0.0, 0.0, 0.0, 0.0, 0.0, 0.0, 0.0, 0.0, 0.0, 0.0, 0.0, 0.0, 0.0, 0.0, 0.0, 0.0, 0.0, 0.0, 0.0, 0.0, 0.0, 0.0, 0.0, 0.0, 0.0, 0.0, 0.0, 0.0, 0.0, 0.0, 0.0, 0.0, 0.0, 0.0, 0.0, 0.0, 0.0, 0.0, 0.0, 0.0, 0.0, 0.0, 0.0, 0.0, 0.0, 0.0, 0.0, 0.0, 0.0, 0.0, 0.0, 0.0, 0.0, 0.0, 0.0, 0.0, 0.0, 0.0, 0.0, 0.0, 0.0, 0.0, 0.0, 0.06689, 0.09083, 0.06688, 0.9092, 0.9331, 0.9092, 0.9331, 0.09083, 0.0, 0.0, 1.0, 0.0, 1.0, 1.0, 0.0, 1.0, 1.0, 0.0, 1.0, 1.0, 1.0, 1.0, 1.0, 0.0, 0.0, 1.0, 0.0, 0.0, 0.0, 0.0, 0.0, 1.0, 1.0, 1.0, 0.0, 1.0, 0.0, 1.0, 1.0, 1.0, 0.0, 0.0, 1.0, 0.0, 1.0, 0.0, 0.0, 0.0, 0.06688, 0.9092, 0.06689, 0.09083, 0.0, 0.0, 0.0, 1.0, 0.06689, 0.09083, 0.9331, 0.09083, 1.0, 0.0, 0.0, 0.0, 0.9331, 0.09083, 0.9331, 0.9092, 1.0, 1.0, 1.0, 0.0, 0.9331, 0.9092, 0.06688, 0.9092, 0.0, 1.0, 1.0, 1.0, 1.0, 1.0, 1.0, 1.0, 0.0, 1.0, 0.0, 1.0, 1.0, 1.0, 0.0, 1.0, 0.0, 1.0, 1.0, 1.0, 1.0, 1.0, 1.0, 1.0, 1.0, 1.0, 1.0, 1.0, 1.0, 1.0, 0.0, 1.0, 0.0, 1.0, 1.0, 1.0, 0.0, 1.0, 0.0, 1.0, 0.0, 1.0, 0.0, 1.0, 0.0, 1.0, 1.0, 1.0, 1.0, 1.0, 0.0, 1.0, 1.0, 1.0, 1.0, 1.0, 0.0, 1.0, 0.0, 1.0, 1.0, 1.0, 0.0, 1.0, 0.0, 1.0, 1.0, 1.0, 1.0, 1.0, 1.0, 1.0, 1.0, 1.0, 1.0, 1.0, 1.0, 1.0, 0.0, 1.0, 0.0, 1.0, 1.0, 1.0, 0.0, 1.0, 0.0, 1.0, 0.0, 1.0, 0.0, 1.0, 0.0, 1.0, 1.0, 1.0, 1.0, 1.0, 0.0, 1.0, 0.0, 0.0, 0.0, 0.0, 0.0, 0.0, 0.0, 0.0, 0.0, 0.0, 0.0, 0.0, 0.0, 0.0, 0.0, 0.0, 0.0, 0.0, 0.0, 0.0, 0.0, 0.0, 0.0, 0.0, 0.0, 0.0, 0.0, 0.0, 0.0, 0.0, 0.0, 0.0, 0.0, 0.0, 0.0, 0.0, 0.0, 0.0, 0.0, 0.0, 0.0, 0.0, 0.0, 0.0, 0.0, 0.0, 0.0, 0.0, 0.0, 0.0, 0.0, 0.0, 0.0, 0.0, 0.0, 0.0, 0.0, 0.0, 0.0, 0.0, 0.0, 0.0, 0.0, 0.0, 0.0, 0.0, 0.0, 0.0, 0.0, 0.0, 0.0, 0.0, 0.0, 0.0, 0.0, 0.0, 0.0, 0.0, 0.0, 0.0, 0.0, 0.0, 0.0, 0.0, 0.0, 0.0, 0.0, 0.0, 0.0, 0.0, 0.0, 0.0, 0.0, 0.0, 0.0, 0.0, 0.0, 0.0, 0.0, 0.0, 0.0, 0.0, 0.0, 0.0, 0.0, 0.0, 0.0, 0.0, 0.0, 0.0, 0.0, 0.0, 0.0, 0.0, 0.0, 0.0, 0.0, 0.0, 0.0, 0.0, 0.0, 0.0, 0.0, 0.0, 0.0, 0.0, 0.0, 0.0, 0.0, 0.0, 0.0, 0.0, 0.0, 0.0, 0.0, 0.0, 0.0, 0.0, 0.0, 0.0, 0.0, 0.0, 0.0, 0.0, 0.0, 0.0, 0.0, 0.0, 0.0, 0.0, 0.0, 0.0, 0.0, 0.0, 0.0, 0.0, 0.0, 0.0, 0.0, 0.0, 0.0, 0.0, 0.0, 0.0, 0.0, 0.0, 0.0, 0.0, 0.0, 0.0, 0.0, 0.0, 0.0, 0.0, 0.0, 0.0, 0.0, 0.0, 0.0, 0.0, 0.0, 0.0, 0.0, 0.0, 0.0, 0.0, 0.0, 0.0, 0.0, 0.0, 0.0, 0.0, 0.0, 0.0, 0.0, 0.0, 0.0, 0.0, 0.0, 0.0, 0.0, 0.0, 0.0, 0.0, 0.0, 0.0, 0.0, 0.0, 0.0, 0.0, 0.0, 0.0, 0.0, 0.0, 0.0, 0.0, 0.0, 0.0, 0.0, 0.0, 0.0, 0.0, 0.0, 0.0, 0.0, 0.0, 0.0, 0.0, 0.0, 0.0, 0.0, 0.0, 0.0, 0.0, 0.0, 0.0, 0.0, 0.0, 0.0, 0.0, 0.0, 0.0, 0.0, 0.0, 0.0, 0.0, 0.0, 0.0, 0.0, 0.0, 0.0, 0.0, 0.0, 0.0, 0.0, 0.0, 0.0, 0.0, 0.0, 0.0, 0.0, 0.0, 0.0, 0.0, 0.0, 0.0, 0.0, 0.0, 0.0, 0.0, 0.0, 0.0, 0.0, 0.0, 0.0, 0.0, 0.0, 0.0, 0.0, 0.0, 0.0, 0.0, 0.0, 0.0, 0.0, 0.0, 0.0, 0.0, 0.0, 0.0, 0.0, 0.0, 0.0, 0.0, 0.0, 0.0, 0.0, 0.0, 0.0, 0.0, 0.0, 0.0, 0.0, 0.0, 0.0, 0.0, 0.0, 0.0, 0.0, 0.0, 0.0, 0.0, 0.0, 0.0, 0.0, 0.0, 0.0, 0.0, 0.0, 0.0, 0.0, 0.0, 0.0, 0.0, 0.0, 0.0, 0.0, 0.0, 0.0, 0.0, 0.0, 0.0, 0.0, 0.0, 0.0, 0.0, 0.0, 0.0, 0.0, 0.0, 0.0, 0.0, 0.0, 0.0, 0.0, 0.0, 0.0, 0.0, 0.0, 0.0, 0.0, 0.0, 0.0, 0.0, 0.0, 0.0, 0.0, 0.0, 0.0, 0.0, 0.0, 0.0, 0.0, 0.0, 0.0, 0.0, 0.0, 0.0, 0.0, 0.0, 0.0, 0.0, 0.0, 0.0, 0.0, 0.0, 0.0, 0.0, 0.0, 0.0, 0.0, 0.0, 0.0, 0.0, 0.0, 0.0, 0.0, 0.0, 0.0, 0.0, 0.0, 0.0, 0.0, 0.0, 0.0, 0.0, 0.0, 0.0, 0.0, 0.0, 0.0, 0.0, 0.0, 0.0, 0.0, 0.0, 0.0, 0.0, 0.0, 0.0, 0.0, 0.0, 0.0, 0.0, 0.0, 0.0, 0.0, 0.0, 0.0, 0.0, 0.0, 0.0, 0.0, 0.0, 0.0, 0.0, 0.0, 0.0, 0.0, 0.0, 0.0, 0.0, 0.0, 0.0, 0.0, 0.0, 0.0, 0.0, 0.0, 0.0, 0.0, 0.0, 0.0, 0.0, 0.0, 0.0, 0.0, 0.0, 0.0, 0.0, 0.0, 0.0, 0.0, 0.0, 0.0, 0.0, 0.0, 0.0, 0.0, 0.0, 0.0, 0.0, 0.0, 0.0, 0.0, 0.0, 0.0, 0.0, 0.0, 0.0, 0.0, 0.0, 0.0, 0.0, 0.0, 0.0, 0.0, 0.0, 0.0, 0.0, 0.0, 0.0, 0.0, 0.0, 0.0, 0.0, 0.0, 0.0, 0.0, 0.0, 0.0, 0.0, 0.0, 0.0, 0.0, 0.0, 0.0, 0.0, 0.0, 0.0, 0.0, 0.0, 0.0, 0.0, 0.0, 0.0, 0.0, 0.0, 0.0, 0.0, 0.0, 0.0, 0.0, 0.0, 0.0, 0.0, 0.0, 0.0, 0.0, 0.0, 0.0, 0.0, 0.0, 0.0, 0.0, 0.0, 0.0, 0.0, 0.0, 0.0, 0.0, 0.0, 0.0, 0.0, 0.0, 0.0, 0.0, 0.0, 0.0, 0.0, 0.0, 0.0, 0.0, 0.0, 0.0, 0.0, 0.0, 0.0, 0.0, 0.0, 0.0, 0.0, 0.0, 0.0, 0.0, 0.0, 0.0, 0.0, 0.0, 0.0, 0.0, 0.0, 0.0, 0.0, 0.0, 0.0, 0.0, 0.0, 0.0, 0.0, 0.0, 0.0, 0.0, 0.0, 0.0, 0.0, 0.0, 0.0, 0.0, 0.0, 0.0, 0.0, 0.0, 0.0, 0.0, 0.0, 0.0, 0.0, 0.0, 0.0, 0.0, 0.0, 0.0, 0.0, 0.0, 0.0, 0.0, 0.0, 0.0, 0.0, 0.0, 0.0, 0.0, 0.0, 0.0, 0.0, 0.0, 0.0, 0.0, 0.0, 0.0, 0.0, 0.0, 0.0, 0.0, 0.0, 0.0, 0.0, 0.0, 0.0, 0.0, 0.0, 0.0, 0.0, 0.0, 0.0, 0.0, 0.0, 0.0, 0.0, 0.0, 0.0, 0.0, 0.0, 0.0, 0.0, 0.0, 0.0, 0.0, 0.0, 0.0, 0.0, 0.0, 0.0, 0.0, 0.0, 0.0, 0.0, 0.0, 0.0, 0.0, 0.0, 0.0, 0.0, 0.0, 0.0, 0.0, 0.0, 0.0, 0.0, 0.0, 0.0, 0.0, 0.0, 0.0, 0.0, 0.0, 0.0, 0.0, 0.0, 0.0, 0.0, 0.0, 0.0, 0.0, 0.0, 0.0, 0.0, 0.0, 0.0, 0.0, 0.0, 0.0, 0.0, 0.0, 0.0, 0.0, 0.0, 0.0, 0.0, 0.0, 0.0, 0.0, 0.0, 0.0, 0.0, 0.0, 0.0, 0.0, 0.0, 0.0, 0.0, 0.0, 0.0, 0.0, 0.0, 0.0, 0.0, 0.0, 0.0, 0.0, 0.0, 0.0, 0.0, 0.0, 0.0, 0.0, 0.0, 0.0, 0.0, 0.0, 0.0, 0.0, 0.0, 0.0, 0.0, 0.0, 0.0, 0.0, 0.0, 0.0, 0.0, 0.0, 0.0, 0.0, 0.0, 0.0, 0.0, 0.0, 0.0, 0.0, 0.0, 0.0, 0.0, 0.0, 0.0, 0.0, 0.0, 0.0, 0.0, 0.0, 0.0, 0.0, 0.0, 0.0, 0.0, 0.0, 0.0, 0.0, 0.0, 0.0, 0.0, 0.0, 0.0, 0.0, 0.0, 0.0, 0.0, 0.0, 0.0, 0.0, 0.0, 0.0, 0.0, 0.0, 0.0, 0.0, 0.0, 0.0, 0.0, 0.0, 0.0, 0.0, 0.0, 0.0, 0.0, 0.0, 0.0, 0.0, 0.0, 0.0, 0.0, 0.0, 0.0, 0.0, 0.0, 0.0, 0.0, 0.0, 0.0, 0.0, 0.0, 0.0, 0.0, 0.0, 0.0, 0.0, 0.0, 0.0, 0.0, 0.0, 0.0, 0.0, 0.0, 0.0, 0.0, 0.0, 0.0, 0.0, 0.0, 0.0, 0.0, 0.0, 0.0, 0.0, 0.0, 0.0, 0.0, 0.0, 0.0, 0.0, 0.0, 0.0, 0.0, 0.0, 0.0, 0.0, 0.0, 0.0, 0.0, 0.0, 0.0, 0.0, 0.0, 0.0, 0.0, 0.0, 0.0, 0.0, 0.0, 0.0, 0.0, 0.0, 0.0, 0.0, 0.0, 0.0, 0.0, 0.0, 0.0, 0.0, 0.0, 0.0, 0.0, 0.0, 0.0, 0.0, 0.0, 0.0, 0.0, 0.0, 0.0, 0.0, 0.0, 0.0, 0.0, 0.0, 0.0, 0.0, 0.0, 0.0, 0.0, 0.0, 0.0, 0.0, 0.0, 0.0, 0.0, 0.0, 0.0, 0.0, 0.0, 0.0, 0.0, 0.0, 0.0, 0.0, 0.0, 0.0, 0.0, 0.0, 0.0, 0.0, 0.0, 0.0, 0.0, 0.0, 0.0, 0.0, 0.0, 0.0, 0.0, 0.0, 0.0, 0.0, 0.0, 0.0, 0.0, 0.0, 0.0, 0.0, 0.0, 0.0, 0.0, 0.0, 0.0, 0.0, 0.0, 0.0, 0.0, 0.0, 0.0, 0.0, 0.0, 0.0, 0.0, 0.0, 0.0, 0.0, 0.0, 0.0, 0.0, 0.0, 0.0, 0.0, 0.0, 0.0, 0.0, 0.0, 0.0, 0.0, 0.0, 0.0, 0.0, 0.0, 0.0, 0.0, 0.0, 0.0, 0.0, 0.0, 0.0, 0.0, 0.0, 0.0, 0.0, 0.0, 0.0, 0.0, 0.0, 0.0, 0.0, 0.0, 0.0, 0.0, 0.0, 0.0, 0.0, 0.0, 0.0, 0.0, 0.0, 0.0, 0.0, 0.0, 0.0, 0.0, 0.0, 0.0, 0.0, 0.0, 0.0, 0.0, 0.0, 0.0, 0.0, 0.0, 0.0, 0.0, 0.0, 0.0, 0.0, 0.0, 0.0, 0.0, 0.0, 0.0, 0.0, 0.0, 0.0, 0.0, 0.0, 0.0, 0.0, 0.0, 0.0, 0.0, 0.0, 0.0, 0.0, 0.0, 0.0, 0.0, 0.0, 0.0, 0.0, 0.0, 0.0, 0.0, 0.0, 0.0, 0.0, 0.0, 0.0, 0.0, 0.0, 0.0, 0.0, 0.0, 0.0, 0.0, 0.0, 0.0, 0.0, 0.0, 0.0, 0.0, 0.0, 0.0, 0.0, 0.0, 0.0, 0.0, 0.0, 0.0, 0.0, 0.0, 0.0, 0.0, 0.0, 0.0, 0.0, 0.0, 0.0, 0.0, 0.0, 0.0, 0.0, 0.0, 0.0, 0.0, 0.0, 0.0, 0.0, 0.0, 0.0, 0.0, 0.0, 0.0, 0.0, 0.0, 0.0, 0.0, 0.0, 0.0, 0.0, 0.0, 0.0, 0.0, 0.0, 0.0, 0.0, 0.0, 0.0, 0.0, 0.0, 0.0, 0.0, 0.0, 0.0, 0.0, 0.0, 0.0, 0.0, 0.0, 0.0, 0.0, 0.0, 0.0, 0.0, 0.0, 0.0, 0.0, 0.0, 0.0, 0.0, 0.0, 0.0, 0.0, 0.0, 0.0, 0.0, 0.0, 0.0, 0.0, 0.0, 0.0, 0.0, 0.0, 0.0, 0.0, 0.0, 0.0, 0.0, 0.0, 0.0, 0.06689, 0.09083, 0.9331, 0.09083, 0.9331, 0.9092, 0.06688, 0.9092, 0.0, 0.0, 0.0, 1.0, 1.0, 1.0, 1.0, 0.0, 1.0, 0.0, 1.0, 0.0, 1.0, 1.0, 1.0, 1.0, 0.0, 1.0, 0.0, 1.0, 0.0, 0.0, 0.0, 0.0, 1.0, 1.0, 1.0, 1.0, 0.0, 1.0, 0.0, 1.0, 0.0, 0.0, 0.0, 0.0, 1.0, 0.0, 1.0, 0.0, 0.06688, 0.9092, 0.0, 1.0, 0.0, 0.0, 0.06689, 0.09083, 0.06689, 0.09083, 0.0, 0.0, 1.0, 0.0, 0.9331, 0.09083, 0.9331, 0.09083, 1.0, 0.0, 1.0, 1.0, 0.9331, 0.9092, 0.9331, 0.9092, 1.0, 1.0, 0.0, 1.0, 0.06688, 0.9092, 1.0, 1.0, 0.0, 1.0, 0.0, 1.0, 1.0, 1.0, 1.0, 1.0, 1.0, 1.0, 0.0, 1.0, 0.0, 1.0, 1.0, 1.0, 1.0, 1.0, 1.0, 1.0, 1.0, 1.0, 1.0, 1.0, 1.0, 1.0, 0.0, 1.0, 0.0, 1.0, 0.0, 1.0, 0.0, 1.0, 0.0, 1.0, 0.0, 1.0, 0.0, 1.0, 0.0, 1.0, 1.0, 1.0, 1.0, 1.0, 1.0, 1.0, 0.0, 1.0, 0.0, 1.0, 1.0, 1.0, 1.0, 1.0, 1.0, 1.0, 0.0, 1.0, 0.0, 1.0, 1.0, 1.0, 1.0, 1.0, 1.0, 1.0, 1.0, 1.0, 1.0, 1.0, 1.0, 1.0, 0.0, 1.0, 0.0, 1.0, 0.0, 1.0, 0.0, 1.0, 0.0, 1.0, 0.0, 1.0, 0.0, 1.0, 0.0, 1.0, 1.0, 1.0, 1.0, 1.0, 0.0, 0.0, 0.0, 0.0, 0.0, 0.0, 0.0, 0.0, 0.0, 0.0, 0.0, 0.0, 0.0, 0.0, 0.0, 0.0, 0.0, 0.0, 0.0, 0.0, 0.0, 0.0, 0.0, 0.0, 0.0, 0.0, 0.0, 0.0, 0.0, 0.0, 0.0, 0.0, 0.0, 0.0, 0.0, 0.0, 0.0, 0.0, 0.0, 0.0, 0.0, 0.0, 0.0, 0.0, 0.0, 0.0, 0.0, 0.0])
me_cube.materials.append(mat_carbody)
me_cube.materials.append(mat_glass)
me_cube.materials.append(mat_bottomside)
me_cube.materials.append(mat_inside)
me_cube.use_mirror_vertex_groups = False
me_cube.update()
me_cube_001 = bpy.data.meshes.new('Cube.001')
me_cube_001.from_pydata([(0.2707, -1.107, 2.006), (0.2285, -1.103, 2.032), (0.3177, -1.122, 2.075), (-2.73, -1.103, 0.6449), (-2.82, -1.122, 0.6013), (-2.773, -1.107, 0.6709), (0.2285, -1.103, 0.6449), (0.2707, -1.107, 0.6709), (0.3177, -1.122, 0.6013), (-2.73, -1.103, 2.032), (-2.773, -1.107, 2.006), (-2.82, -1.122, 2.075), (0.3738, -1.096, 0.5193), (0.3738, -1.122, 0.5453), (0.3998, -1.096, 0.5453), (-2.884, -1.03, 0.6356), (-2.902, -1.074, 0.567), (-2.881, -0.9926, 0.6085), (0.3998, -1.096, 2.131), (0.3738, -1.122, 2.131), (0.3738, -1.096, 2.157), (-2.884, -1.03, 2.041), (-2.881, -0.9926, 2.068), (-2.902, -1.074, 2.11), (0.209, -1.089, 0.6579), (0.1937, -1.069, 0.7014), (0.2406, -1.085, 0.691), (-2.711, -1.089, 0.6579), (-2.743, -1.085, 0.691), (-2.696, -1.069, 0.7014), (0.2406, -1.085, 1.986), (0.1937, -1.069, 1.975), (0.209, -1.089, 2.019), (-2.711, -1.089, 2.019), (-2.696, -1.069, 1.975), (-2.743, -1.085, 1.986), (-2.876, -1.096, 0.5193), (-2.902, -1.096, 0.5453), (-2.876, -1.122, 0.5453), (-2.876, -1.096, 2.157), (-2.876, -1.122, 2.131), (-2.902, -1.096, 2.131), (-2.832, -0.9498, 0.6706), (-2.85, -0.9946, 0.6605), (-2.853, -0.9637, 0.6291), (-2.832, -0.9498, 2.006), (-2.853, -0.9637, 2.047), (-2.85, -0.9946, 2.016), (0.2707, 1.107, 2.006), (0.3177, 1.122, 2.075), (0.2285, 1.103, 2.032), (-2.73, 1.103, 0.6449), (-2.773, 1.107, 0.6709), (-2.82, 1.122, 0.6013), (0.2285, 1.103, 0.6449), (0.3177, 1.122, 0.6013), (0.2707, 1.107, 0.6709), (-2.73, 1.103, 2.032), (-2.82, 1.122, 2.075), (-2.773, 1.107, 2.006), (0.3738, 1.096, 0.5193), (0.3998, 1.096, 0.5453), (0.3738, 1.122, 0.5453), (-2.884, 1.03, 0.6356), (-2.881, 0.9926, 0.6085), (-2.902, 1.074, 0.567), (0.3998, 1.096, 2.131), (0.3738, 1.096, 2.157), (0.3738, 1.122, 2.131), (-2.884, 1.03, 2.041), (-2.902, 1.074, 2.11), (-2.881, 0.9926, 2.068), (0.209, 1.089, 0.6579), (0.2406, 1.085, 0.691), (0.1937, 1.069, 0.7014), (-2.711, 1.089, 0.6579), (-2.696, 1.069, 0.7014), (-2.743, 1.085, 0.691), (0.2406, 1.085, 1.986), (0.209, 1.089, 2.019), (0.1937, 1.069, 1.975), (-2.711, 1.089, 2.019), (-2.743, 1.085, 1.986), (-2.696, 1.069, 1.975), (-2.876, 1.122, 0.5453), (-2.902, 1.096, 0.5453), (-2.876, 1.096, 0.5193), (-2.876, 1.096, 2.157), (-2.902, 1.096, 2.131), (-2.876, 1.122, 2.131), (-2.85, 0.9946, 0.6605), (-2.832, 0.9498, 0.6706), (-2.853, 0.9637, 0.6291), (-2.85, 0.9946, 2.016), (-2.853, 0.9637, 2.047), (-2.832, 0.9498, 2.006)], [], [(6, 3, 27, 24), (70, 88, 41, 23), (16, 23, 41, 37), (21, 15, 43, 47), (5, 10, 35, 28), (9, 1, 32, 33), (8, 2, 19, 13), (86, 36, 12, 60), (95, 45, 42, 91), (4, 8, 13, 38), (11, 4, 38, 40), (2, 11, 40, 19), (37, 85, 65, 16), (46, 94, 71, 22), (25, 29, 34, 31), (67, 20, 39, 87), (48, 78, 73, 56), (64, 92, 44, 17), (49, 68, 89, 58), (52, 77, 82, 59), (57, 81, 79, 50), (54, 72, 75, 51), (53, 84, 62, 55), (58, 89, 84, 53), (69, 93, 90, 63), (55, 62, 68, 49), (74, 80, 83, 76), (65, 85, 88, 70), (61, 14, 18, 66), (0, 1, 2), (3, 4, 5), (6, 7, 8), (9, 10, 11), (12, 13, 14), (15, 16, 17), (18, 19, 20), (21, 22, 23), (24, 25, 26), (27, 28, 29), (30, 31, 32), (33, 34, 35), (36, 37, 38), (39, 40, 41), (42, 43, 44), (45, 46, 47), (48, 49, 50), (51, 52, 53), (54, 55, 56), (57, 58, 59), (60, 61, 62), (63, 64, 65), (66, 67, 68), (69, 70, 71), (72, 73, 74), (75, 76, 77), (78, 79, 80), (81, 82, 83), (84, 85, 86), (87, 88, 89), (90, 91, 92), (93, 94, 95), (12, 36, 38, 13), (18, 14, 13, 19), (39, 20, 19, 40), (37, 41, 40, 38), (8, 4, 3, 6), (2, 8, 7, 0), (11, 2, 1, 9), (4, 11, 10, 5), (24, 27, 29, 25), (30, 26, 25, 31), (33, 32, 31, 34), (28, 35, 34, 29), (0, 30, 32, 1), (35, 10, 9, 33), (5, 28, 27, 3), (26, 7, 6, 24), (15, 21, 23, 16), (42, 45, 47, 43), (21, 47, 46, 22), (43, 15, 17, 44), (62, 84, 86, 60), (68, 62, 61, 66), (89, 68, 67, 87), (84, 89, 88, 85), (85, 37, 36, 86), (41, 88, 87, 39), (66, 18, 20, 67), (14, 61, 60, 12), (54, 51, 53, 55), (48, 56, 55, 49), (57, 50, 49, 58), (52, 59, 58, 53), (74, 76, 75, 72), (80, 74, 73, 78), (83, 80, 79, 81), (76, 83, 82, 77), (50, 79, 78, 48), (81, 57, 59, 82), (51, 75, 77, 52), (72, 54, 56, 73), (65, 70, 69, 63), (64, 17, 16, 65), (22, 71, 70, 23), (90, 93, 95, 91), (91, 42, 44, 92), (45, 95, 94, 46), (71, 94, 93, 69), (92, 64, 63, 90), (0, 7, 26, 30)])
me_cube_001.polygons.foreach_set('material_index', [0, 0, 0, 0, 0, 0, 0, 0, 4, 0, 0, 0, 0, 0, 4, 0, 0, 0, 0, 0, 0, 0, 0, 0, 0, 0, 4, 0, 0, 0, 0, 0, 0, 0, 0, 0, 0, 0, 0, 0, 0, 0, 0, 0, 0, 0, 0, 0, 0, 0, 0, 0, 0, 0, 0, 0, 0, 0, 0, 0, 0, 0, 0, 0, 0, 0, 0, 0, 0, 0, 0, 0, 0, 0, 0, 0, 0, 0, 0, 0, 0, 0, 0, 0, 0, 0, 0, 0, 0, 0, 0, 0, 0, 0, 0, 0, 0, 0, 0, 0, 0, 0, 0, 0, 0, 0, 0, 0, 0, 0])
_uv = me_cube_001.uv_layers.new(name='UVMap')
_uv.uv.foreach_set('vector', [0.0, 0.0, 0.0, 0.0, 0.0, 0.0, 0.0, 0.0, 0.0, 0.0, 0.0, 0.0, 0.0, 0.0, 0.0, 0.0, 0.0, 0.0, 0.0, 0.0, 0.0, 0.0, 0.0, 0.0, 0.0, 0.0, 0.0, 0.0, 0.0, 0.0, 0.0, 0.0, 0.0, 0.0, 0.0, 0.0, 0.0, 0.0, 0.0, 0.0, 0.0, 0.0, 0.0, 0.0, 0.0, 0.0, 0.0, 0.0, 0.0, 0.0, 0.0, 0.0, 0.0, 0.0, 0.0, 0.0, 0.0, 0.0, 0.0, 0.0, 0.0, 0.0, 0.0, 0.0, 0.05208, 0.983, 0.6932, 0.983, 0.6932, 0.02155, 0.05208, 0.02155, 0.0, 0.0, 0.0, 0.0, 0.0, 0.0, 0.0, 0.0, 0.0, 0.0, 0.0, 0.0, 0.0, 0.0, 0.0, 0.0, 0.0, 0.0, 0.0, 0.0, 0.0, 0.0, 0.0, 0.0, 0.0, 0.0, 0.0, 0.0, 0.0, 0.0, 0.0, 0.0, 0.0, 0.0, 0.0, 0.0, 0.0, 0.0, 0.0, 0.0, 0.9912, 0.01961, 0.00884, 0.01961, 0.00884, 0.9804, 0.9912, 0.9804, 0.0, 0.0, 0.0, 0.0, 0.0, 0.0, 0.0, 0.0, 0.0, 0.0, 0.0, 0.0, 0.0, 0.0, 0.0, 0.0, 0.0, 0.0, 0.0, 0.0, 0.0, 0.0, 0.0, 0.0, 0.0, 0.0, 0.0, 0.0, 0.0, 0.0, 0.0, 0.0, 0.0, 0.0, 0.0, 0.0, 0.0, 0.0, 0.0, 0.0, 0.0, 0.0, 0.0, 0.0, 0.0, 0.0, 0.0, 0.0, 0.0, 0.0, 0.0, 0.0, 0.0, 0.0, 0.0, 0.0, 0.0, 0.0, 0.0, 0.0, 0.0, 0.0, 0.0, 0.0, 0.0, 0.0, 0.0, 0.0, 0.0, 0.0, 0.0, 0.0, 0.0, 0.0, 0.0, 0.0, 0.0, 0.0, 0.0, 0.0, 0.0, 0.0, 0.0, 0.0, 0.0, 0.0, 0.0, 0.0, -0.2646, 0.01961, -0.2646, 0.9804, 0.7177, 0.9804, 0.7177, 0.01961, 0.0, 0.0, 0.0, 0.0, 0.0, 0.0, 0.0, 0.0, 0.0, 0.0, 0.0, 0.0, 0.0, 0.0, 0.0, 0.0, 0.0, 0.0, 0.0, 0.0, 0.0, 0.0, 0.0, 0.0, 0.0, 0.0, 0.0, 0.0, 0.0, 0.0, 0.0, 0.0, 0.0, 0.0, 0.0, 0.0, 0.0, 0.0, 0.0, 0.0, 0.0, 0.0, 0.0, 0.0, 0.0, 0.0, 0.0, 0.0, 0.0, 0.0, 0.0, 0.0, 0.0, 0.0, 0.0, 0.0, 0.0, 0.0, 0.0, 0.0, 0.0, 0.0, 0.0, 0.0, 0.0, 0.0, 0.0, 0.0, 0.0, 0.0, 0.0, 0.0, 0.0, 0.0, 0.0, 0.0, 0.0, 0.0, 0.0, 0.0, 0.0, 0.0, 0.0, 0.0, 0.0, 0.0, 0.0, 0.0, 0.0, 0.0, 0.0, 0.0, 0.0, 0.0, 0.0, 0.0, 0.0, 0.0, 0.0, 0.0, 0.0, 0.0, 0.0, 0.0, 0.0, 0.0, 0.0, 0.0, 0.0, 0.0, 0.0, 0.0, 0.0, 0.0, 0.0, 0.0, 0.0, 0.0, 0.0, 0.0, 0.0, 0.0, 0.0, 0.0, 0.0, 0.0, 0.0, 0.0, 0.0, 0.0, 0.0, 0.0, 0.0, 0.0, 0.0, 0.0, 0.0, 0.0, 0.0, 0.0, 0.0, 0.0, 0.0, 0.0, 0.0, 0.0, 0.0, 0.0, 0.0, 0.0, 0.0, 0.0, 0.0, 0.0, 0.0, 0.0, 0.0, 0.0, 0.0, 0.0, 0.0, 0.0, 0.0, 0.0, 0.0, 0.0, 0.0, 0.0, 0.0, 0.0, 0.0, 0.0, 0.0, 0.0, 0.0, 0.0, 0.0, 0.0, 0.0, 0.0, 0.0, 0.0, 0.0, 0.0, 0.0, 0.0, 0.0, 0.0, 0.0, 0.0, 0.0, 0.0, 0.0, 0.0, 0.0, 0.0, 0.0, 0.0, 0.0, 0.0, 0.0, 0.0, 0.0, 0.0, 0.0, 0.0, 0.0, 0.0, 0.0, 0.0, 0.0, 0.0, 0.0, 0.0, 0.0, 0.0, 0.0, 0.0, 0.0, 0.0, 0.0, 0.0, 0.0, 0.0, 0.0, 0.0, 0.0, 0.0, 0.0, 0.0, 0.0, 0.0, 0.0, 0.0, 0.0, 0.0, 0.0, 0.0, 0.0, 0.0, 0.0, 0.0, 0.0, 0.0, 0.0, 0.0, 0.0, 0.0, 0.0, 0.0, 0.0, 0.0, 0.0, 0.0, 0.0, 0.0, 0.0, 0.0, 0.0, 0.0, 0.0, 0.0, 0.0, 0.0, 0.0, 0.0, 0.0, 0.0, 0.0, 0.0, 0.0, 0.0, 0.0, 0.0, 0.0, 0.0, 0.0, 0.0, 0.0, 0.0, 0.0, 0.0, 0.0, 0.0, 0.0, 0.0, 0.0, 0.0, 0.0, 0.0, 0.0, 0.0, 0.0, 0.0, 0.0, 0.0, 0.0, 0.0, 0.0, 0.0, 0.0, 0.0, 0.0, 0.0, 0.0, 0.0, 0.0, 0.0, 0.0, 0.0, 0.0, 0.0, 0.0, 0.0, 0.0, 0.0, 0.0, 0.0, 0.0, 0.0, 0.0, 0.0, 0.0, 0.0, 0.0, 0.0, 0.0, 0.0, 0.0, 0.0, 0.0, 0.0, 0.0, 0.0, 0.0, 0.0, 0.0, 0.0, 0.0, 0.0, 0.0, 0.0, 0.0, 0.0, 0.0, 0.0, 0.0, 0.0, 0.0, 0.0, 0.0, 0.0, 0.0, 0.0, 0.0, 0.0, 0.0, 0.0, 0.0, 0.0, 0.0, 0.0, 0.0, 0.0, 0.0, 0.0, 0.0, 0.0, 0.0, 0.0, 0.0, 0.0, 0.0, 0.0, 0.0, 0.0, 0.0, 0.0, 0.0, 0.0, 0.0, 0.0, 0.0, 0.0, 0.0, 0.0, 0.0, 0.0, 0.0, 0.0, 0.0, 0.0, 0.0, 0.0, 0.0, 0.0, 0.0, 0.0, 0.0, 0.0, 0.0, 0.0, 0.0, 0.0, 0.0, 0.0, 0.0, 0.0, 0.0, 0.0, 0.0, 0.0, 0.0, 0.0, 0.0, 0.0, 0.0, 0.0, 0.0, 0.0, 0.0, 0.0, 0.0, 0.0, 0.0, 0.0, 0.0, 0.0, 0.0, 0.0, 0.0, 0.0, 0.0, 0.0, 0.0, 0.0, 0.0, 0.0, 0.0, 0.0, 0.0, 0.0, 0.0, 0.0, 0.0, 0.0, 0.0, 0.0, 0.0, 0.0, 0.0, 0.0, 0.0, 0.0, 0.0, 0.0, 0.0, 0.0, 0.0, 0.0, 0.0, 0.0, 0.0, 0.0, 0.0, 0.0, 0.0, 0.0, 0.0, 0.0, 0.0, 0.0, 0.0, 0.0, 0.0, 0.0, 0.0, 0.0, 0.0, 0.0, 0.0, 0.0, 0.0, 0.0, 0.0, 0.0, 0.0, 0.0, 0.0, 0.0, 0.0, 0.0, 0.0, 0.0, 0.0, 0.0, 0.0, 0.0, 0.0, 0.0, 0.0, 0.0, 0.0, 0.0, 0.0, 0.0, 0.0, 0.0, 0.0, 0.0, 0.0, 0.0, 0.0, 0.0, 0.0, 0.0, 0.0, 0.0, 0.0, 0.0, 0.0, 0.0, 0.0, 0.0, 0.0, 0.0, 0.0, 0.0, 0.0, 0.0, 0.0, 0.0, 0.0, 0.0, 0.0, 0.0, 0.0, 0.0, 0.0, 0.0, 0.0, 0.0, 0.0, 0.0, 0.0, 0.0, 0.0, 0.0, 0.0, 0.0, 0.0, 0.0, 0.0, 0.0, 0.0, 0.0, 0.0, 0.0, 0.0, 0.0, 0.0, 0.0, 0.0, 0.0, 0.0, 0.0, 0.0, 0.0, 0.0, 0.0, 0.0, 0.0, 0.0, 0.0, 0.0, 0.0, 0.0, 0.0, 0.0, 0.0, 0.0, 0.0, 0.0, 0.0, 0.0, 0.0, 0.0, 0.0, 0.0, 0.0, 0.0, 0.0, 0.0, 0.0, 0.0, 0.0, 0.0, 0.0, 0.0, 0.0])
me_cube_001.materials.append(mat_carbody)
me_cube_001.materials.append(mat_glass)
me_cube_001.materials.append(mat_bottomside)
me_cube_001.materials.append(mat_inside)
me_cube_001.materials.append(mat_carbodytextured)
me_cube_001.use_mirror_vertex_groups = False
me_cube_001.update()
me_circle = bpy.data.meshes.new('Circle')
me_circle.from_pydata([(5.96e-08, 0.1559, 0.1691), (-0.06473, 0.1559, 0.1563), (-0.1196, 0.1559, 0.1196), (-0.1563, 0.1559, 0.06473), (-0.1691, 0.1559, 0.0), (-0.1563, 0.1559, -0.06473), (-0.1196, 0.1559, -0.1196), (-0.06473, 0.1559, -0.1563), (5.96e-08, 0.1559, -0.1691), (0.06473, 0.1559, -0.1563), (0.1196, 0.1559, -0.1196), (0.1563, 0.1559, -0.06473), (0.1691, 0.1559, 0.0), (0.1563, 0.1559, 0.06473), (0.1196, 0.1559, 0.1196), (0.06473, 0.1559, 0.1563), (-0.1312, -0.1559, 0.3168), (5.96e-08, -0.1559, 0.3429), (-0.2425, -0.1559, 0.2425), (-0.3168, -0.1559, 0.1312), (-0.3429, -0.1559, 0.0), (-0.3168, -0.1559, -0.1312), (-0.2425, -0.1559, -0.2425), (-0.1312, -0.1559, -0.3168), (5.96e-08, -0.1559, -0.3429), (0.1312, -0.1559, -0.3168), (0.2425, -0.1559, -0.2425), (0.3168, -0.1559, -0.1312), (0.3429, -0.1559, 0.0), (0.3168, -0.1559, 0.1312), (0.2425, -0.1559, 0.2425), (0.1312, -0.1559, 0.3168), (-0.0382, -0.1559, 0.192), (-0.1628, -0.1559, 0.1088), (-0.192, -0.1559, -0.0382), (-0.1088, -0.1559, -0.1628), (0.0382, -0.1559, -0.192), (0.1628, -0.1559, -0.1088), (0.192, -0.1559, 0.0382), (0.1088, -0.1559, 0.1628), (-0.0241, -0.08536, 0.1212), (-0.1027, -0.08536, 0.06864), (-0.1212, -0.08536, -0.0241), (-0.06864, -0.08536, -0.1027), (0.0241, -0.08536, -0.1212), (0.1027, -0.08536, -0.06864), (0.1212, -0.08536, 0.0241), (0.06864, -0.08536, 0.1027), (-0.07382, -0.1278, 0.1362), (0.01608, -0.1278, 0.1541), (-0.01545, -0.1353, 0.07765), (-0.1485, -0.1278, 0.04411), (-0.09758, -0.1278, 0.1203), (-0.06583, -0.1353, 0.04399), (-0.1362, -0.1278, -0.07382), (-0.1541, -0.1278, 0.01608), (-0.07765, -0.1353, -0.01545), (-0.04411, -0.1278, -0.1485), (-0.1203, -0.1278, -0.09758), (-0.04399, -0.1353, -0.06583), (0.07382, -0.1278, -0.1362), (-0.01608, -0.1278, -0.1541), (0.01545, -0.1353, -0.07765), (0.1485, -0.1278, -0.04411), (0.09758, -0.1278, -0.1203), (0.06583, -0.1353, -0.04399), (0.1362, -0.1278, 0.07382), (0.1541, -0.1278, -0.01608), (0.07765, -0.1353, 0.01545), (0.04411, -0.1278, 0.1485), (0.1203, -0.1278, 0.09758), (0.04399, -0.1353, 0.06583), (-0.1312, 0.1559, 0.3168), (5.96e-08, 0.1559, 0.3429), (-0.2425, 0.1559, 0.2425), (-0.3168, 0.1559, 0.1312), (-0.3429, 0.1559, 0.0), (-0.3168, 0.1559, -0.1312), (-0.2425, 0.1559, -0.2425), (-0.1312, 0.1559, -0.3168), (5.96e-08, 0.1559, -0.3429), (0.1312, 0.1559, -0.3168), (0.2425, 0.1559, -0.2425), (0.3168, 0.1559, -0.1312), (0.3429, 0.1559, 0.0), (0.3168, 0.1559, 0.1312), (0.2425, 0.1559, 0.2425), (0.1312, 0.1559, 0.3168), (0.0, 0.099, 0.0)], [], [(79, 80, 24, 23), (73, 72, 16, 17), (87, 73, 17, 31), (80, 81, 25, 24), (72, 74, 18, 16), (81, 82, 26, 25), (74, 75, 19, 18), (82, 83, 27, 26), (75, 76, 20, 19), (83, 84, 28, 27), (76, 77, 21, 20), (84, 85, 29, 28), (77, 78, 22, 21), (85, 86, 30, 29), (78, 79, 23, 22), (86, 87, 31, 30), (36, 37, 45, 64, 60, 44), (3, 2, 88), (32, 17, 16), (33, 32, 16, 18), (33, 18, 19), (34, 33, 19, 20), (34, 20, 21), (35, 34, 21, 22), (35, 22, 23), (36, 35, 23, 24), (36, 24, 25), (37, 36, 25, 26), (37, 26, 27), (38, 37, 27, 28), (38, 28, 29), (39, 38, 29, 30), (39, 30, 31), (32, 39, 31, 17), (34, 35, 43, 58, 54, 42), (37, 38, 46, 67, 63, 45), (33, 34, 42, 55, 51, 41), (32, 33, 41, 52, 48, 40), (39, 32, 40, 49, 69, 47), (35, 36, 44, 61, 57, 43), (40, 48, 50, 49), (48, 52, 53, 50), (41, 51, 53, 52), (51, 55, 56, 53), (42, 54, 56, 55), (54, 58, 59, 56), (43, 57, 59, 58), (57, 61, 62, 59), (44, 60, 62, 61), (60, 64, 65, 62), (45, 63, 65, 64), (63, 67, 68, 65), (46, 66, 68, 67), (66, 70, 71, 68), (47, 69, 71, 70), (69, 49, 50, 71), (50, 53, 56, 59, 62, 65, 68, 71), (38, 39, 47, 70, 66, 46), (0, 1, 72, 73), (1, 2, 74, 72), (2, 3, 75, 74), (3, 4, 76, 75), (4, 5, 77, 76), (5, 6, 78, 77), (6, 7, 79, 78), (7, 8, 80, 79), (8, 9, 81, 80), (9, 10, 82, 81), (10, 11, 83, 82), (11, 12, 84, 83), (12, 13, 85, 84), (13, 14, 86, 85), (14, 15, 87, 86), (15, 0, 73, 87), (11, 10, 88), (4, 3, 88), (12, 11, 88), (5, 4, 88), (13, 12, 88), (6, 5, 88), (14, 13, 88), (7, 6, 88), (15, 14, 88), (8, 7, 88), (1, 0, 88), (0, 15, 88), (9, 8, 88), (2, 1, 88), (10, 9, 88)])
me_circle.polygons.foreach_set('material_index', [0, 0, 0, 0, 0, 0, 0, 0, 0, 0, 0, 0, 0, 0, 0, 0, 1, 1, 0, 0, 0, 0, 0, 0, 0, 0, 0, 0, 0, 0, 0, 0, 0, 0, 1, 1, 1, 1, 1, 1, 1, 1, 1, 1, 1, 1, 1, 1, 1, 1, 1, 1, 1, 1, 1, 1, 1, 1, 0, 0, 0, 0, 0, 0, 0, 0, 0, 0, 0, 0, 0, 0, 0, 0, 1, 1, 1, 1, 1, 1, 1, 1, 1, 1, 1, 1, 1, 1, 1])
_uv = me_circle.uv_layers.new(name='UVMap')
_uv.uv.foreach_set('vector', [0.0, 0.0, 0.0, 0.0, 0.0, 0.0, 0.0, 0.0, 0.0, 0.0, 0.0, 0.0, 0.0, 0.0, 0.0, 0.0, 0.0, 0.0, 0.0, 0.0, 0.0, 0.0, 0.0, 0.0, 0.0, 0.0, 0.0, 0.0, 0.0, 0.0, 0.0, 0.0, 0.0, 0.0, 0.0, 0.0, 0.0, 0.0, 0.0, 0.0, 0.0, 0.0, 0.0, 0.0, 0.0, 0.0, 0.0, 0.0, 0.0, 0.0, 0.0, 0.0, 0.0, 0.0, 0.0, 0.0, 0.0, 0.0, 0.0, 0.0, 0.0, 0.0, 0.0, 0.0, 0.0, 0.0, 0.0, 0.0, 0.0, 0.0, 0.0, 0.0, 0.0, 0.0, 0.0, 0.0, 0.0, 0.0, 0.0, 0.0, 0.0, 0.0, 0.0, 0.0, 0.0, 0.0, 0.0, 0.0, 0.0, 0.0, 0.0, 0.0, 0.0, 0.0, 0.0, 0.0, 0.0, 0.0, 0.0, 0.0, 0.0, 0.0, 0.0, 0.0, 0.0, 0.0, 0.0, 0.0, 0.0, 0.0, 0.0, 0.0, 0.0, 0.0, 0.0, 0.0, 0.0, 0.0, 0.0, 0.0, 0.0, 0.0, 0.0, 0.0, 0.0, 0.0, 0.0, 0.0, 0.0, 0.0, 0.0, 0.0, 0.0, 0.0, 0.0, 0.0, 0.0, 0.0, 0.0, 0.0, 0.0, 0.0, 0.0, 0.0, 0.0, 0.0, 0.0, 0.0, 0.0, 0.0, 0.0, 0.0, 0.0, 0.0, 0.0, 0.0, 0.0, 0.0, 0.0, 0.0, 0.0, 0.0, 0.0, 0.0, 0.0, 0.0, 0.0, 0.0, 0.0, 0.0, 0.0, 0.0, 0.0, 0.0, 0.0, 0.0, 0.0, 0.0, 0.0, 0.0, 0.0, 0.0, 0.0, 0.0, 0.0, 0.0, 0.0, 0.0, 0.0, 0.0, 0.0, 0.0, 0.0, 0.0, 0.0, 0.0, 0.0, 0.0, 0.0, 0.0, 0.0, 0.0, 0.0, 0.0, 0.0, 0.0, 0.0, 0.0, 0.0, 0.0, 0.0, 0.0, 0.0, 0.0, 0.0, 0.0, 0.0, 0.0, 0.0, 0.0, 0.0, 0.0, 0.0, 0.0, 0.0, 0.0, 0.0, 0.0, 0.0, 0.0, 0.0, 0.0, 0.0, 0.0, 0.0, 0.0, 0.0, 0.0, 0.0, 0.0, 0.0, 0.0, 0.0, 0.0, 0.0, 0.0, 0.0, 0.0, 0.0, 0.0, 0.0, 0.0, 0.0, 0.0, 0.0, 0.0, 0.0, 0.0, 0.0, 0.0, 0.0, 0.0, 0.0, 0.0, 0.0, 0.0, 0.0, 0.0, 0.0, 0.0, 0.0, 0.0, 0.0, 0.0, 0.0, 0.0, 0.0, 0.0, 0.0, 0.0, 0.0, 0.0, 0.0, 0.0, 0.0, 0.0, 0.0, 0.0, 0.0, 0.0, 0.0, 0.0, 0.0, 0.0, 0.0, 0.0, 0.0, 0.0, 0.0, 0.0, 0.0, 0.0, 0.0, 0.0, 0.0, 0.0, 0.0, 0.0, 0.0, 0.0, 0.0, 0.0, 0.0, 0.0, 0.0, 0.0, 0.0, 0.0, 0.0, 0.0, 0.0, 0.0, 0.0, 0.0, 0.0, 0.0, 0.0, 0.0, 0.0, 0.0, 0.0, 0.0, 0.0, 0.0, 0.0, 0.0, 0.0, 0.0, 0.0, 0.0, 0.0, 0.0, 0.0, 0.0, 0.0, 0.0, 0.0, 0.0, 0.0, 0.0, 0.0, 0.0, 0.0, 0.0, 0.0, 0.0, 0.0, 0.0, 0.0, 0.0, 0.0, 0.0, 0.0, 0.0, 0.0, 0.0, 0.0, 0.0, 0.0, 0.0, 0.0, 0.0, 0.0, 0.0, 0.0, 0.0, 0.0, 0.0, 0.0, 0.0, 0.0, 0.0, 0.0, 0.0, 0.0, 0.0, 0.0, 0.0, 0.0, 0.0, 0.0, 0.0, 0.0, 0.0, 0.0, 0.0, 0.0, 0.0, 0.0, 0.0, 0.0, 0.0, 0.0, 0.0, 0.0, 0.0, 0.0, 0.0, 0.0, 0.0, 0.0, 0.0, 0.0, 0.0, 0.0, 0.0, 0.0, 0.0, 0.0, 0.0, 0.0, 0.0, 0.0, 0.0, 0.0, 0.0, 0.0, 0.0, 0.0, 0.0, 0.0, 0.0, 0.0, 0.0, 0.0, 0.0, 0.0, 0.0, 0.0, 0.0, 0.0, 0.0, 0.0, 0.0, 0.0, 0.0, 0.0, 0.0, 0.0, 0.0, 0.0, 0.0, 0.0, 0.0, 0.0, 0.0, 0.0, 0.0, 0.0, 0.0, 0.0, 0.0, 0.0, 0.0, 0.0, 0.0, 0.0, 0.0, 0.0, 0.0, 0.0, 0.0, 0.0, 0.0, 0.0, 0.0, 0.0, 0.0, 0.0, 0.0, 0.0, 0.0, 0.0, 0.0, 0.0, 0.0, 0.0, 0.0, 0.0, 0.0, 0.0, 0.0, 0.0, 0.0, 0.0, 0.0, 0.0, 0.0, 0.0, 0.0, 0.0, 0.0, 0.0, 0.0, 0.0, 0.0, 0.0, 0.0, 0.0, 0.0, 0.0, 0.0, 0.0, 0.0, 0.0, 0.0, 0.0, 0.0, 0.0, 0.0, 0.0, 0.0, 0.0, 0.0, 0.0, 0.0, 0.0, 0.0, 0.0, 0.0, 0.0, 0.0, 0.0, 0.0, 0.0, 0.0, 0.0, 0.0, 0.0, 0.0, 0.0, 0.0, 0.0, 0.0, 0.0, 0.0, 0.0, 0.0, 0.0, 0.0, 0.0, 0.0, 0.0, 0.0, 0.0, 0.0, 0.0, 0.0, 0.0, 0.0, 0.0, 0.0, 0.0, 0.0, 0.0, 0.0, 0.0, 0.0, 0.0, 0.0, 0.0, 0.0, 0.0, 0.0, 0.0, 0.0, 0.0, 0.0, 0.0, 0.0, 0.0, 0.0, 0.0, 0.0, 0.0, 0.0, 0.0, 0.0, 0.0, 0.0, 0.0, 0.0, 0.0, 0.0, 0.0, 0.0, 0.0, 0.0, 0.0, 0.0, 0.0, 0.0, 0.0, 0.0, 0.0, 0.0, 0.0, 0.0, 0.0, 0.0, 0.0, 0.0, 0.0, 0.0, 0.0, 0.0, 0.0, 0.0, 0.0, 0.0, 0.0, 0.0, 0.0, 0.0, 0.0, 0.0, 0.0, 0.0, 0.0, 0.0, 0.0, 0.0, 0.0, 0.0, 0.0, 0.0, 0.0, 0.0, 0.0, 0.0, 0.0, 0.0, 0.0, 0.0, 0.0, 0.0, 0.0, 0.0, 0.0, 0.0, 0.0, 0.0, 0.0, 0.0, 0.0, 0.0, 0.0, 0.0, 0.0, 0.0, 0.0, 0.0, 0.0, 0.0, 0.0, 0.0, 0.0, 0.0, 0.0, 0.0, 0.0, 0.0, 0.0, 0.0, 0.0, 0.0, 0.0, 0.0, 0.0, 0.0, 0.0, 0.0, 0.0, 0.0, 0.0, 0.0, 0.0, 0.0, 0.0, 0.0, 0.0, 0.0, 0.0, 0.0, 0.0, 0.0, 0.0, 0.0, 0.0, 0.0, 0.0, 0.0, 0.0, 0.0])
me_circle.materials.append(mat_tire)
me_circle.materials.append(mat_rim)
me_circle.update()
me_cube_002 = bpy.data.meshes.new('Cube.002')
me_cube_002.from_pydata([(0.3998, -0.9242, 0.5676), (0.3934, -0.9242, 0.3033), (-2.907, -0.9242, 0.3033), (-2.907, -0.9242, 0.5676), (-2.975, -1.115, 0.646), (-2.975, -1.115, 0.2625), (-2.907, -1.115, 0.646), (-2.907, -1.115, 0.2625), (-1.786, 0.9242, 0.3033), (-0.9354, 0.9242, 0.5676), (-0.9393, -0.9242, 0.3033), (-0.9393, 0.9242, 0.3033), (-1.786, -0.9242, 0.3033), (-1.836, -0.9321, 0.0577), (-0.8942, -0.8876, 0.0577), (0.3998, 0.9242, 0.5676), (0.3934, 0.9242, 0.3033), (-2.907, 0.9242, 0.3033), (-2.907, 0.9242, 0.5676), (-2.975, 1.115, 0.646), (-2.975, 1.115, 0.2625), (-2.907, 1.115, 0.646), (-2.907, 1.115, 0.2625), (-1.784, -0.9242, 0.5676), (-0.9354, -0.9242, 0.5676), (-1.784, 0.9242, 0.5676), (-1.836, 0.9321, 0.0577), (-0.8942, 0.8876, 0.0577)], [], [(21, 6, 3, 18), (7, 6, 4, 5), (19, 4, 6, 21), (23, 25, 18, 3), (12, 2, 17, 8), (22, 21, 18, 17), (6, 7, 2, 3), (22, 20, 19, 21), (22, 7, 5, 20), (19, 20, 5, 4), (22, 17, 2, 7), (12, 23, 3, 2), (25, 8, 17, 18), (9, 11, 8, 25), (1, 16, 15, 0), (10, 24, 23, 12), (26, 27, 14, 13), (8, 26, 13, 12), (8, 11, 27, 26), (27, 11, 10, 14), (12, 13, 14, 10), (24, 9, 25, 23), (0, 15, 9, 24), (1, 0, 24, 10), (1, 10, 11, 16), (15, 16, 11, 9)])
_uv = me_cube_002.uv_layers.new(name='UVMap')
_uv.uv.foreach_set('vector', [0.0, 0.0, 0.0, 0.0, 0.0, 0.0, 0.0, 0.0, 0.0, 0.0, 0.0, 0.0, 0.0, 0.0, 0.0, 0.0, 0.0, 0.0, 0.0, 0.0, 0.0, 0.0, 0.0, 0.0, 0.0, 0.0, 0.0, 0.0, 0.0, 0.0, 0.0, 0.0, 0.0, 0.0, 0.0, 0.0, 0.0, 0.0, 0.0, 0.0, 0.0, 0.0, 0.0, 0.0, 0.0, 0.0, 0.0, 0.0, 0.0, 0.0, 0.0, 0.0, 0.0, 0.0, 0.0, 0.0, 0.0, 0.0, 0.0, 0.0, 0.0, 0.0, 0.0, 0.0, 0.0, 0.0, 0.0, 0.0, 0.0, 0.0, 0.0, 0.0, 0.0, 0.0, 0.0, 0.0, 0.0, 0.0, 0.0, 0.0, 0.0, 0.0, 0.0, 0.0, 0.0, 0.0, 0.0, 0.0, 0.0, 0.0, 0.0, 0.0, 0.0, 0.0, 0.0, 0.0, 0.0, 0.0, 0.0, 0.0, 0.0, 0.0, 0.0, 0.0, 0.0, 0.0, 0.0, 0.0, 0.0, 0.0, 0.0, 0.0, 0.0, 0.0, 0.0, 0.0, 0.0, 0.0, 0.0, 0.0, 0.0, 0.0, 0.0, 0.0, 0.0, 0.0, 0.0, 0.0, 0.0, 0.0, 0.0, 0.0, 0.0, 0.0, 0.0, 0.0, 0.0, 0.0, 0.0, 0.0, 0.0, 0.0, 0.0, 0.0, 0.0, 0.0, 0.0, 0.0, 0.0, 0.0, 0.0, 0.0, 0.0, 0.0, 0.0, 0.0, 0.0, 0.0, 0.0, 0.0, 0.0, 0.0, 0.0, 0.0, 0.0, 0.0, 0.0, 0.0, 0.0, 0.0, 0.0, 0.0, 0.0, 0.0, 0.0, 0.0, 0.0, 0.0, 0.0, 0.0, 0.0, 0.0, 0.0, 0.0, 0.0, 0.0, 0.0, 0.0, 0.0, 0.0, 0.0, 0.0, 0.0, 0.0, 0.0, 0.0, 0.0, 0.0, 0.0, 0.0, 0.0, 0.0, 0.0, 0.0, 0.0, 0.0, 0.0, 0.0])
me_cube_002.use_mirror_vertex_groups = False
me_cube_002.update()
me_cube_003 = bpy.data.meshes.new('Cube.003')
me_cube_003.from_pydata([(2.857, -0.929, 0.3834), (2.894, -0.9599, 0.0), (0.3934, -1.039, 0.0), (3.05, 0.0, 0.3834), (3.087, 0.0, 0.0), (2.804, 0.0, 0.8958), (0.7972, 0.0, 1.859), (0.3998, 0.0, 1.859), (0.7972, -0.5937, 1.812), (0.3998, -0.5937, 1.812), (1.383, 0.0, 1.582), (0.3998, -0.7832, 1.582), (2.713, -0.6138, 0.8633), (2.479, -0.8892, 0.7958), (1.964, -0.9126, 0.9418), (1.272, -0.7782, 1.582), (0.3998, -1.011, 0.554), (2.857, 0.929, 0.3834), (2.894, 0.9599, 0.0), (0.3934, 1.039, 0.0), (0.7972, 0.5937, 1.812), (0.3998, 0.5937, 1.812), (0.3998, 0.7832, 1.582), (2.713, 0.6138, 0.8633), (2.479, 0.8892, 0.7958), (1.964, 0.9126, 0.9418), (1.272, 0.7782, 1.582), (0.3998, 1.011, 0.554)], [], [(0, 1, 4, 3), (8, 15, 10, 6), (17, 3, 4, 18), (20, 6, 10, 26), (12, 13, 0), (6, 7, 9, 8), (22, 21, 20, 26), (5, 23, 26, 10), (14, 13, 12, 15), (2, 16, 11, 9, 7, 21, 22, 27, 19), (22, 26, 25, 27), (21, 7, 6, 20), (5, 10, 15, 12), (24, 23, 17), (23, 24, 25, 26), (0, 3, 5, 12), (3, 17, 23, 5), (14, 15, 11, 16), (1, 0, 13, 14, 16, 2), (18, 19, 27, 25, 24, 17), (11, 15, 8, 9), (19, 18, 4, 1, 2)])
_uv = me_cube_003.uv_layers.new(name='UVMap')
_uv.uv.foreach_set('vector', [0.0, 0.0, 0.0, 0.0, 0.0, 0.0, 0.0, 0.0, 0.0, 0.0, 0.0, 0.0, 0.0, 0.0, 0.0, 0.0, 0.0, 0.0, 0.0, 0.0, 0.0, 0.0, 0.0, 0.0, 0.0, 0.0, 0.0, 0.0, 0.0, 0.0, 0.0, 0.0, 0.0, 0.0, 0.0, 0.0, 0.0, 0.0, 0.0, 0.0, 0.0, 0.0, 0.0, 0.0, 0.0, 0.0, 0.0, 0.0, 0.0, 0.0, 0.0, 0.0, 0.0, 0.0, 0.0, 0.0, 0.0, 0.0, 0.0, 0.0, 0.0, 0.0, 0.0, 0.0, 0.0, 0.0, 0.0, 0.0, 0.0, 0.0, 0.0, 0.0, 0.0, 0.0, 0.0, 0.0, 0.0, 0.0, 0.0, 0.0, 0.0, 0.0, 0.0, 0.0, 0.0, 0.0, 0.0, 0.0, 0.0, 0.0, 0.0, 0.0, 0.0, 0.0, 0.0, 0.0, 0.0, 0.0, 0.0, 0.0, 0.0, 0.0, 0.0, 0.0, 0.0, 0.0, 0.0, 0.0, 0.0, 0.0, 0.0, 0.0, 0.0, 0.0, 0.0, 0.0, 0.0, 0.0, 0.0, 0.0, 0.0, 0.0, 0.0, 0.0, 0.0, 0.0, 0.0, 0.0, 0.0, 0.0, 0.0, 0.0, 0.0, 0.0, 0.0, 0.0, 0.0, 0.0, 0.0, 0.0, 0.0, 0.0, 0.0, 0.0, 0.0, 0.0, 0.0, 0.0, 0.0, 0.0, 0.0, 0.0, 0.0, 0.0, 0.0, 0.0, 0.0, 0.0, 0.0, 0.0, 0.0, 0.0, 0.0, 0.0, 0.0, 0.0, 0.0, 0.0, 0.0, 0.0, 0.0, 0.0, 0.0, 0.0, 0.0, 0.0, 0.0, 0.0, 0.0, 0.0, 0.0, 0.0, 0.0, 0.0, 0.0, 0.0, 0.0, 0.0, 0.0, 0.0, 0.0, 0.0])
me_cube_003.use_mirror_vertex_groups = False
me_cube_003.update()

# ---- objects
ob_cube = bpy.data.objects.new('Cube', me_cube)
ob_light = bpy.data.objects.new('Light', light_light)
ob_camera = bpy.data.objects.new('Camera', cam_camera)
ob_empty = bpy.data.objects.new('Empty', None)
ob_cube_001 = bpy.data.objects.new('Cube.001', me_cube_001)
ob_circle = bpy.data.objects.new('Circle', me_circle)
ob_collisionmesh = bpy.data.objects.new('CollisionMesh', me_cube_002)
ob_collisionmesh_001 = bpy.data.objects.new('CollisionMesh.001', me_cube_003)

# ---- transforms, parenting, visibility, modifiers, constraints
ob_cube.location = (0.0, 0.0, 0.0)
ob_cube.lock_rotations_4d = False
ob_cube.empty_display_type = 'ARROWS'
ob_cube.lineart.crease_threshold = 0.0
ob_light.location = (4.076, 1.005, 5.904)
ob_light.rotation_euler = (0.6503, 0.05522, 1.866)
ob_light.lock_rotations_4d = False
ob_light.empty_display_type = 'ARROWS'
ob_light.color = (0.0, 0.0, 0.0, 0.0)
ob_light.lineart.crease_threshold = 0.0
ob_camera.location = (7.359, -6.926, 4.958)
ob_camera.rotation_euler = (1.109, 0.0, 0.8149)
ob_camera.lock_rotations_4d = False
ob_camera.empty_display_type = 'ARROWS'
ob_camera.color = (0.0, 0.0, 0.0, 0.0)
ob_camera.display_type = 'WIRE'
ob_camera.lineart.crease_threshold = 0.0
ob_empty.location = (0.0, 0.0, 1.008)
ob_empty.rotation_euler = (1.571, -0.0, -0.0)
ob_empty.scale = (1.455, 1.455, 1.455)
ob_empty.empty_display_type = 'IMAGE'
ob_empty.empty_display_size = 5.0
ob_empty.empty_image_depth = 'FRONT'
ob_empty.show_empty_image_perspective = False
ob_empty.empty_image_side = 'FRONT'
ob_cube_001.location = (0.0, 0.0, 0.0)
ob_cube_001.lock_rotations_4d = False
ob_cube_001.empty_display_type = 'ARROWS'
ob_cube_001.lineart.crease_threshold = 0.0
ob_circle.location = (0.0, 0.0, 0.0)
ob_collisionmesh.location = (0.0, 0.0, 0.0)
ob_collisionmesh.lock_rotations_4d = False
ob_collisionmesh.empty_display_type = 'ARROWS'
ob_collisionmesh.lineart.crease_threshold = 0.0
ob_collisionmesh_001.location = (0.0, 0.0, 0.0)
ob_collisionmesh_001.lock_rotations_4d = False
ob_collisionmesh_001.empty_display_type = 'ARROWS'
ob_collisionmesh_001.lineart.crease_threshold = 0.0

# ---- collection membership
col_collection.objects.link(ob_cube)
col_collection.objects.link(ob_light)
col_collection.objects.link(ob_camera)
col_collection.objects.link(ob_empty)
col_collection.objects.link(ob_cube_001)
col_collection.objects.link(ob_circle)
col_collection.objects.link(ob_collisionmesh)
col_collection.objects.link(ob_collisionmesh_001)

# ---- scene / render settings (as saved in the file)
scene.camera = ob_camera
scene.frame_start = 1; scene.frame_end = 250; scene.frame_set(1)
scene.render.engine = 'BLENDER_EEVEE_NEXT'
scene.cycles.sampling_pattern = 'TABULATED_SOBOL'
scene.cycles.use_light_tree = False
scene.view_settings.view_transform = 'Filmic'
bpy.context.view_layer.update()
